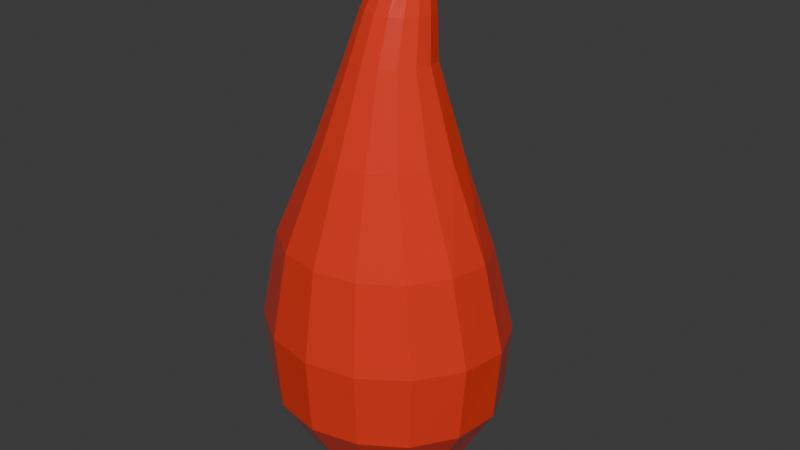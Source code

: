 # Source: FireSprite.blend  (saved by Blender 4.0.36; exported with 4.5.12 LTS)
import bpy
from mathutils import Matrix  # noqa: F401  (used for matrix-valued properties, if any)

bpy.ops.wm.read_factory_settings(use_empty=True)
scene = bpy.context.scene
scene.name = 'Scene'

# ---- collections
col_collection = bpy.data.collections.new('Collection'); scene.collection.children.link(col_collection)

# ---- materials (node trees are filled in below, after node groups)
mat_firespirittransparentflame = bpy.data.materials.new('FireSpiritTransparentFlame')
mat_firespirittransparentflame.alpha_threshold = 0.6111
mat_firespirittransparentflame.use_transparent_shadow = False
mat_firespirittransparentflame.use_sss_translucency = True
mat_firespirittransparentflame.use_thickness_from_shadow = True
mat_firespirittransparentflame.pass_index = 72
mat_firespiritcore = bpy.data.materials.new('FireSpiritCore')
mat_firespiritcore.use_transparent_shadow = False

# ---- material node trees
mat_firespirittransparentflame.use_nodes = True; mat_firespirittransparentflame.node_tree.nodes.clear()
_N = mat_firespirittransparentflame.node_tree.nodes; _L = mat_firespirittransparentflame.node_tree.links
n0 = _N.new('ShaderNodeOutputMaterial'); n0.name = 'Material Output'; n0.location = (300, 300)
n1 = _N.new('ShaderNodeBsdfPrincipled'); n1.name = 'Principled BSDF'; n1.location = (10, 300)
n1.inputs[0].default_value = (0.8001, 0.0402, 0.01728, 1.0)
n1.inputs[2].default_value = 0.1293
n1.inputs[3].default_value = 1.55
_L.new(n1.outputs[0], n0.inputs[0])
n0.is_active_output = True
mat_firespiritcore.use_nodes = True; mat_firespiritcore.node_tree.nodes.clear()
_N = mat_firespiritcore.node_tree.nodes; _L = mat_firespiritcore.node_tree.links
n0 = _N.new('ShaderNodeBsdfPrincipled'); n0.name = 'Principled BSDF'; n0.location = (10, 300)
n0.inputs[0].default_value = (0.8264, 0.623, 0.02321, 1.0)
n0.inputs[3].default_value = 1.45
n0.inputs[27].default_value = (1.0, 0.6611, 0.08986, 1.0)
n0.inputs[28].default_value = 0.2
n1 = _N.new('ShaderNodeOutputMaterial'); n1.name = 'Material Output'; n1.location = (300, 300)
_L.new(n0.outputs[0], n1.inputs[0])
n1.is_active_output = True

# ---- world
world_world = bpy.data.worlds.new('World'); scene.world = world_world
world_world.use_nodes = True; world_world.node_tree.nodes.clear()
_N = world_world.node_tree.nodes; _L = world_world.node_tree.links
n0 = _N.new('ShaderNodeOutputWorld'); n0.name = 'World Output'; n0.location = (300, 300)
n1 = _N.new('ShaderNodeBackground'); n1.name = 'Background'; n1.location = (10, 300)
n1.inputs[0].default_value = (0.05088, 0.05088, 0.05088, 1.0)
_L.new(n1.outputs[0], n0.inputs[0])
n0.is_active_output = True
world_world.color = (0.05088, 0.05088, 0.05088)
world_world.use_sun_shadow = False
world_world.sun_shadow_jitter_overblur = 0.0

# ---- lights
light_sun = bpy.data.lights.new('Sun', 'POINT')
light_sun.transmission_factor = 0.0
light_sun.use_soft_falloff = False
light_sun.shadow_maximum_resolution = 0.006
light_sun.use_absolute_resolution = True

# ---- meshes
me_sphere_001 = bpy.data.meshes.new('Sphere.001')
me_sphere_001.from_pydata([(0.001437, 0.03025, 0.2959), (0.002911, 0.03718, 0.2204), (0.001899, 0.0539, 0.1527), (0.0002606, 0.06827, 0.08779), (-0.0001835, 0.06936, 0.03389), (0.006456, 0.03927, 0.3787), (0.01511, 0.02924, 0.2996), (0.02373, 0.03878, 0.2249), (0.03088, 0.05103, 0.1528), (0.03432, 0.06769, 0.08701), (0.03207, 0.06951, 0.02823), (0.02332, 0.05457, -0.02146), (0.01213, 0.03285, -0.05591), (0.0125, 0.03542, 0.3795), (0.02732, 0.02262, 0.3033), (0.0439, 0.03226, 0.2298), (0.05921, 0.04585, 0.1533), (0.06864, 0.06156, 0.0829), (0.06456, 0.06056, 0.02146), (0.04671, 0.04707, -0.03057), (0.02391, 0.02755, -0.05996), (-0.0007873, 0.03857, 0.416), (0.01651, 0.02918, 0.3796), (0.03586, 0.01201, 0.306), (0.05919, 0.01678, 0.2338), (0.08292, 0.0287, 0.1539), (0.09627, 0.04047, 0.0785), (0.09113, 0.03922, 0.01506), (0.06508, 0.02981, -0.03609), (0.03326, 0.0182, -0.06497), (0.01793, 0.02206, 0.3801), (0.03897, -0.001622, 0.307), (0.06507, -0.005634, 0.2355), (0.09446, -0.0003458, 0.1554), (0.1092, 0.006671, 0.07665), (0.1039, 0.006046, 0.01137), (0.07369, 0.005024, -0.04087), (0.03696, 0.004707, -0.06713), (0.01654, 0.01521, 0.3808), (0.03613, -0.01565, 0.3071), (0.06036, -0.02944, 0.2356), (0.08903, -0.03524, 0.1565), (0.1039, -0.03389, 0.07716), (0.09813, -0.03321, 0.009438), (0.06874, -0.02316, -0.04249), (0.03423, -0.009596, -0.0681), (0.01252, 0.00925, 0.3812), (0.02799, -0.02739, 0.3071), (0.04686, -0.04967, 0.2356), (0.06816, -0.06642, 0.1565), (0.07907, -0.07109, 0.07718), (0.07483, -0.06883, 0.009063), (0.05249, -0.04801, -0.04309), (0.02595, -0.02196, -0.06755), (0.006509, 0.005259, 0.3814), (0.01579, -0.03521, 0.3071), (0.02663, -0.06318, 0.2356), (0.03685, -0.08756, 0.1564), (0.04187, -0.09703, 0.07697), (0.03936, -0.09223, 0.00911), (0.02781, -0.06457, -0.04309), (0.01382, -0.03024, -0.06836), (-0.0005791, 0.003561, 0.3817), (0.001408, -0.038, 0.3071), (0.002792, -0.0676, 0.2358), (-0.0002664, -0.09498, 0.1567), (-0.002529, -0.1054, 0.07674), (-0.002182, -0.1015, 0.008919), (-0.001227, -0.07043, -0.04364), (-0.0007196, -0.03338, -0.06809), (-0.007787, 0.004987, 0.3817), (-0.01293, -0.03521, 0.3071), (-0.02092, -0.06288, 0.2358), (-0.03735, -0.08782, 0.1566), (-0.04682, -0.09706, 0.07685), (-0.04425, -0.09312, 0.008925), (-0.03042, -0.06462, -0.04364), (-0.01535, -0.03029, -0.06834), (-0.0139, 0.009048, 0.3814), (-0.02508, -0.02742, 0.3071), (-0.04101, -0.04945, 0.2358), (-0.06889, -0.06676, 0.1566), (-0.08454, -0.07186, 0.07685), (-0.0799, -0.06929, 0.008932), (-0.05517, -0.04809, -0.04364), (-0.02765, -0.02209, -0.06802), (-0.0004454, 0.004076, -0.07164), (-0.01792, 0.0149, 0.3807), (-0.0332, -0.01563, 0.3071), (-0.05443, -0.02936, 0.2358), (-0.08995, -0.03527, 0.1566), (-0.1097, -0.03415, 0.07685), (-0.1037, -0.03363, 0.008939), (-0.07077, -0.0238, -0.04132), (-0.03599, -0.009896, -0.06725), (-0.0194, 0.02229, 0.3807), (-0.03606, -0.001951, 0.3071), (-0.05913, -0.005674, 0.2358), (-0.09485, -0.0003189, 0.1556), (-0.1135, 0.006435, 0.07618), (-0.1078, 0.005463, 0.01344), (-0.07553, 0.003454, -0.03773), (-0.03769, 0.004088, -0.06489), (-0.01797, 0.02956, 0.3802), (-0.033, 0.01172, 0.306), (-0.05335, 0.01674, 0.2341), (-0.08203, 0.0287, 0.154), (-0.09968, 0.04028, 0.07892), (-0.09275, 0.03734, 0.01933), (-0.06655, 0.02804, -0.03201), (-0.03286, 0.01609, -0.05908), (-0.01362, 0.03515, 0.3791), (-0.02445, 0.02286, 0.3033), (-0.03821, 0.0322, 0.2297), (-0.05662, 0.04545, 0.1534), (-0.0701, 0.061, 0.08331), (-0.06454, 0.05669, 0.02766), (-0.04699, 0.04479, -0.02478), (-0.02363, 0.02442, -0.0531), (-0.007589, 0.03861, 0.3778), (-0.01227, 0.02917, 0.2996), (-0.01797, 0.03872, 0.2249), (-0.02732, 0.05057, 0.153), (-0.03419, 0.06646, 0.08807), (-0.03266, 0.0676, 0.03156), (-0.02327, 0.0527, -0.01716), (-0.01271, 0.03053, -0.05209), (-0.0006047, 0.04011, 0.3777), (7.366e-05, 0.05547, -0.01569), (-0.0005238, 0.03366, -0.05272), (0.02161, 0.02862, 0.3395), (0.02839, 0.01939, 0.3408), (0.03084, 0.008112, 0.3415), (0.02855, -0.003203, 0.3418), (0.02196, -0.01282, 0.3418), (0.01208, -0.01923, 0.3418), (0.000441, -0.02169, 0.342), (-0.01125, -0.0194, 0.342), (-0.02116, -0.01296, 0.342), (-0.02775, -0.003386, 0.3417), (-0.03011, 0.008093, 0.3419), (-0.02768, 0.01949, 0.3412), (-0.02068, 0.02857, 0.3392), (-0.0108, 0.03389, 0.3367), (0.01171, 0.03435, 0.3373), (0.0004393, 0.03538, 0.3348), (0.0003857, 0.004434, 0.1924), (0.001227, 0.009826, 0.155), (0.0007895, 0.01527, 0.1101), (-0.0002327, 0.02052, 0.06436), (-0.0007437, 0.02282, 0.03309), (0.00335, 0.002127, 0.2195), (0.008172, 0.005727, 0.1917), (0.01307, 0.01214, 0.1521), (0.01684, 0.01499, 0.1051), (0.01804, 0.02085, 0.06004), (0.01609, 0.02366, 0.02839), (0.01106, 0.01786, 0.006603), (0.005131, 0.007709, -0.007466), (0.006733, 0.001345, 0.219), (0.01517, 0.003778, 0.1905), (0.02455, 0.009214, 0.1488), (0.03237, 0.01128, 0.09724), (0.03605, 0.01771, 0.05239), (0.0328, 0.01924, 0.02317), (0.02299, 0.01407, 0.001847), (0.01113, 0.005225, -0.009323), (-0.0005175, -0.003489, 0.2291), (0.009025, -0.0008734, 0.2184), (0.02009, -0.000683, 0.1895), (0.0332, 0.00134, 0.1466), (0.04498, 0.001764, 0.09102), (0.05006, 0.00768, 0.04656), (0.04615, 0.00859, 0.01822), (0.03232, 0.005572, -0.001257), (0.01589, 0.0007704, -0.01157), (0.009891, -0.004013, 0.2182), (0.0219, -0.007041, 0.189), (0.03649, -0.009482, 0.1463), (0.05099, -0.01223, 0.08886), (0.0566, -0.008171, 0.04348), (0.0526, -0.007193, 0.01481), (0.03672, -0.00618, -0.004), (0.01779, -0.005386, -0.01265), (0.009185, -0.007579, 0.2182), (0.02027, -0.01404, 0.1889), (0.03372, -0.02044, 0.1475), (0.04805, -0.02778, 0.09034), (0.05409, -0.0264, 0.04297), (0.04988, -0.02481, 0.01283), (0.03429, -0.01878, -0.005247), (0.01641, -0.01176, -0.01323), (0.006984, -0.0112, 0.2181), (0.01553, -0.02056, 0.189), (0.02583, -0.02976, 0.1493), (0.03654, -0.04076, 0.09354), (0.04113, -0.04233, 0.04438), (0.03799, -0.03978, 0.01229), (0.02597, -0.02938, -0.005897), (0.01216, -0.01713, -0.01318), (0.003639, -0.01427, 0.2179), (0.008401, -0.02594, 0.1884), (0.01395, -0.03674, 0.1497), (0.01877, -0.04922, 0.09506), (0.02081, -0.053, 0.04507), (0.01922, -0.04888, 0.01216), (0.01312, -0.03613, -0.006151), (0.005918, -0.02076, -0.01359), (-0.0003225, -0.01646, 0.2175), (1.166e-05, -0.02951, 0.1871), (-4.551e-05, -0.04072, 0.1479), (-0.00244, -0.05296, 0.09265), (-0.003638, -0.05631, 0.04367), (-0.002905, -0.0526, 0.0113), (-0.001994, -0.0386, -0.006505), (-0.001545, -0.02221, -0.0135), (-0.004351, -0.0171, 0.2173), (-0.008248, -0.03054, 0.1858), (-0.01372, -0.04126, 0.1451), (-0.02298, -0.05191, 0.08849), (-0.02708, -0.05385, 0.04151), (-0.0246, -0.05006, 0.01116), (-0.01689, -0.03661, -0.006357), (-0.008976, -0.0211, -0.01349), (-0.007748, -0.01621, 0.2174), (-0.01508, -0.02881, 0.1856), (-0.02481, -0.0376, 0.1443), (-0.03917, -0.04498, 0.08729), (-0.04546, -0.04452, 0.04154), (-0.04186, -0.04127, 0.01197), (-0.02908, -0.0303, -0.005859), (-0.01513, -0.01784, -0.01316), (-0.001321, -0.005574, -0.01373), (-0.009975, -0.01401, 0.2177), (-0.01946, -0.02446, 0.187), (-0.03164, -0.03006, 0.1464), (-0.04888, -0.0327, 0.08913), (-0.0566, -0.02948, 0.04308), (-0.05265, -0.02702, 0.01322), (-0.03645, -0.02046, -0.004164), (-0.01922, -0.0128, -0.0126), (-0.01079, -0.01071, 0.2186), (-0.02083, -0.01837, 0.1897), (-0.03354, -0.01982, 0.1509), (-0.05038, -0.01796, 0.09307), (-0.05763, -0.01224, 0.04579), (-0.05415, -0.01064, 0.01706), (-0.03852, -0.008957, -0.001899), (-0.02001, -0.006718, -0.01138), (-0.01002, -0.006963, 0.2194), (-0.01897, -0.01124, 0.1927), (-0.02996, -0.008718, 0.1558), (-0.0435, -0.004671, 0.09928), (-0.05064, 0.002849, 0.05114), (-0.04683, 0.003836, 0.02245), (-0.03412, 0.002203, 0.001431), (-0.01762, -0.001097, -0.008753), (-0.007659, -0.003458, 0.2199), (-0.01415, -0.004212, 0.1946), (-0.02158, 0.0009002, 0.1587), (-0.03048, 0.004939, 0.1071), (-0.03628, 0.01289, 0.05836), (-0.03334, 0.01408, 0.02935), (-0.0246, 0.01091, 0.005471), (-0.01303, 0.003165, -0.006054), (-0.004378, -0.0006379, 0.22), (-0.007335, 0.001286, 0.1945), (-0.01044, 0.007406, 0.1583), (-0.0151, 0.01076, 0.1119), (-0.0183, 0.01747, 0.06514), (-0.01745, 0.02068, 0.03228), (-0.0128, 0.01589, 0.009387), (-0.007509, 0.006308, -0.005602), (-0.0005517, 0.001349, 0.2198), (-0.0008878, 0.01801, 0.009852), (-0.001316, 0.008005, -0.005967), (0.01187, 0.00344, 0.205), (0.01577, -8.145e-05, 0.2041), (0.01724, -0.005166, 0.2036), (0.01599, -0.0109, 0.2036), (0.01224, -0.01649, 0.2035), (0.006571, -0.02121, 0.203), (-0.0001155, -0.02448, 0.2021), (-0.006776, -0.02546, 0.2013), (-0.01232, -0.02407, 0.2012), (-0.01591, -0.02053, 0.2022), (-0.0171, -0.01543, 0.2042), (-0.01568, -0.00952, 0.2063), (-0.0118, -0.00381, 0.2076), (-0.006338, 0.0007283, 0.2077), (0.006255, 0.004808, 0.2061), (-8.025e-05, 0.003618, 0.2067)], [], [(19, 11, 10, 18), (18, 10, 9, 17), (12, 129, 128, 11), (122, 2, 3, 123), (9, 3, 2, 8), (145, 144, 6, 0), (4, 3, 9, 10), (17, 9, 8, 16), (21, 13, 5), (15, 7, 6, 14), (26, 17, 16, 25), (11, 128, 4, 10), (20, 12, 11, 19), (27, 18, 17, 26), (24, 15, 14, 23), (34, 26, 25, 33), (28, 19, 18, 27), (29, 20, 19, 28), (33, 25, 24, 32), (86, 12, 20), (21, 22, 13), (35, 27, 26, 34), (132, 131, 22, 30), (32, 24, 23, 31), (42, 34, 33, 41), (36, 28, 27, 35), (21, 30, 22), (86, 20, 29), (43, 35, 34, 42), (133, 132, 30, 38), (41, 33, 32, 40), (37, 29, 28, 36), (40, 32, 31, 39), (50, 42, 41, 49), (44, 36, 35, 43), (21, 38, 30), (134, 133, 38, 46), (86, 29, 37), (45, 37, 36, 44), (49, 41, 40, 48), (51, 43, 42, 50), (48, 40, 39, 47), (58, 50, 49, 57), (52, 44, 43, 51), (135, 134, 46, 54), (86, 37, 45), (53, 45, 44, 52), (57, 49, 48, 56), (21, 46, 38), (59, 51, 50, 58), (56, 48, 47, 55), (66, 58, 57, 65), (60, 52, 51, 59), (86, 45, 53), (136, 135, 54, 62), (61, 53, 52, 60), (65, 57, 56, 64), (21, 54, 46), (64, 56, 55, 63), (74, 66, 65, 73), (67, 59, 58, 66), (86, 53, 61), (137, 136, 62, 70), (69, 61, 60, 68), (73, 65, 64, 72), (68, 60, 59, 67), (21, 62, 54), (82, 74, 73, 81), (76, 68, 67, 75), (75, 67, 66, 74), (72, 64, 63, 71), (77, 69, 68, 76), (81, 73, 72, 80), (138, 137, 70, 78), (21, 70, 62), (86, 61, 69), (91, 82, 81, 90), (84, 76, 75, 83), (83, 75, 74, 82), (80, 72, 71, 79), (139, 138, 78, 87), (85, 77, 76, 84), (90, 81, 80, 89), (21, 78, 70), (86, 69, 77), (99, 91, 90, 98), (93, 84, 83, 92), (92, 83, 82, 91), (89, 80, 79, 88), (140, 139, 87, 95), (98, 90, 89, 97), (21, 87, 78), (94, 85, 84, 93), (86, 77, 85), (101, 93, 92, 100), (100, 92, 91, 99), (97, 89, 88, 96), (107, 99, 98, 106), (141, 140, 95, 103), (21, 95, 87), (102, 94, 93, 101), (106, 98, 97, 105), (86, 85, 94), (109, 101, 100, 108), (108, 100, 99, 107), (105, 97, 96, 104), (115, 107, 106, 114), (110, 102, 101, 109), (21, 103, 95), (114, 106, 105, 113), (86, 94, 102), (142, 141, 103, 111), (117, 109, 108, 116), (116, 108, 107, 115), (113, 105, 104, 112), (123, 115, 114, 122), (118, 110, 109, 117), (122, 114, 113, 121), (86, 102, 110), (21, 111, 103), (143, 142, 111, 119), (124, 116, 115, 123), (121, 113, 112, 120), (86, 126, 129), (125, 117, 116, 124), (126, 118, 117, 125), (122, 121, 1, 2), (86, 110, 118), (21, 119, 111), (145, 143, 119, 127), (124, 123, 3, 4), (121, 120, 0, 1), (128, 125, 124, 4), (129, 126, 125, 128), (21, 127, 119), (86, 118, 126), (16, 8, 7, 15), (86, 129, 12), (2, 1, 7, 8), (21, 5, 127), (25, 16, 15, 24), (131, 130, 13, 22), (130, 144, 5, 13), (1, 0, 6, 7), (14, 6, 144, 130), (23, 14, 130, 131), (0, 120, 143, 145), (120, 112, 142, 143), (112, 104, 141, 142), (104, 96, 140, 141), (96, 88, 139, 140), (88, 79, 138, 139), (79, 71, 137, 138), (71, 63, 136, 137), (63, 55, 135, 136), (55, 47, 134, 135), (47, 39, 133, 134), (39, 31, 132, 133), (31, 23, 131, 132), (127, 5, 144, 145), (165, 157, 156, 164), (164, 156, 155, 163), (158, 275, 274, 157), (268, 148, 149, 269), (155, 149, 148, 154), (291, 290, 152, 146), (150, 149, 155, 156), (163, 155, 154, 162), (167, 159, 151), (161, 153, 152, 160), (172, 163, 162, 171), (157, 274, 150, 156), (166, 158, 157, 165), (173, 164, 163, 172), (170, 161, 160, 169), (180, 172, 171, 179), (174, 165, 164, 173), (175, 166, 165, 174), (179, 171, 170, 178), (232, 158, 166), (167, 168, 159), (181, 173, 172, 180), (278, 277, 168, 176), (178, 170, 169, 177), (188, 180, 179, 187), (182, 174, 173, 181), (167, 176, 168), (232, 166, 175), (189, 181, 180, 188), (279, 278, 176, 184), (187, 179, 178, 186), (183, 175, 174, 182), (186, 178, 177, 185), (196, 188, 187, 195), (190, 182, 181, 189), (167, 184, 176), (280, 279, 184, 192), (232, 175, 183), (191, 183, 182, 190), (195, 187, 186, 194), (197, 189, 188, 196), (194, 186, 185, 193), (204, 196, 195, 203), (198, 190, 189, 197), (281, 280, 192, 200), (232, 183, 191), (199, 191, 190, 198), (203, 195, 194, 202), (167, 192, 184), (205, 197, 196, 204), (202, 194, 193, 201), (212, 204, 203, 211), (206, 198, 197, 205), (232, 191, 199), (282, 281, 200, 208), (207, 199, 198, 206), (211, 203, 202, 210), (167, 200, 192), (210, 202, 201, 209), (220, 212, 211, 219), (213, 205, 204, 212), (232, 199, 207), (283, 282, 208, 216), (215, 207, 206, 214), (219, 211, 210, 218), (214, 206, 205, 213), (167, 208, 200), (228, 220, 219, 227), (222, 214, 213, 221), (221, 213, 212, 220), (218, 210, 209, 217), (223, 215, 214, 222), (227, 219, 218, 226), (284, 283, 216, 224), (167, 216, 208), (232, 207, 215), (237, 228, 227, 236), (230, 222, 221, 229), (229, 221, 220, 228), (226, 218, 217, 225), (285, 284, 224, 233), (231, 223, 222, 230), (236, 227, 226, 235), (167, 224, 216), (232, 215, 223), (245, 237, 236, 244), (239, 230, 229, 238), (238, 229, 228, 237), (235, 226, 225, 234), (286, 285, 233, 241), (244, 236, 235, 243), (167, 233, 224), (240, 231, 230, 239), (232, 223, 231), (247, 239, 238, 246), (246, 238, 237, 245), (243, 235, 234, 242), (253, 245, 244, 252), (287, 286, 241, 249), (167, 241, 233), (248, 240, 239, 247), (252, 244, 243, 251), (232, 231, 240), (255, 247, 246, 254), (254, 246, 245, 253), (251, 243, 242, 250), (261, 253, 252, 260), (256, 248, 247, 255), (167, 249, 241), (260, 252, 251, 259), (232, 240, 248), (288, 287, 249, 257), (263, 255, 254, 262), (262, 254, 253, 261), (259, 251, 250, 258), (269, 261, 260, 268), (264, 256, 255, 263), (268, 260, 259, 267), (232, 248, 256), (167, 257, 249), (289, 288, 257, 265), (270, 262, 261, 269), (267, 259, 258, 266), (232, 272, 275), (271, 263, 262, 270), (272, 264, 263, 271), (268, 267, 147, 148), (232, 256, 264), (167, 265, 257), (291, 289, 265, 273), (270, 269, 149, 150), (267, 266, 146, 147), (274, 271, 270, 150), (275, 272, 271, 274), (167, 273, 265), (232, 264, 272), (162, 154, 153, 161), (232, 275, 158), (148, 147, 153, 154), (167, 151, 273), (171, 162, 161, 170), (277, 276, 159, 168), (276, 290, 151, 159), (147, 146, 152, 153), (160, 152, 290, 276), (169, 160, 276, 277), (146, 266, 289, 291), (266, 258, 288, 289), (258, 250, 287, 288), (250, 242, 286, 287), (242, 234, 285, 286), (234, 225, 284, 285), (225, 217, 283, 284), (217, 209, 282, 283), (209, 201, 281, 282), (201, 193, 280, 281), (193, 185, 279, 280), (185, 177, 278, 279), (177, 169, 277, 278), (273, 151, 290, 291)])
_uv = me_sphere_001.uv_layers.new(name='UVMap')
_uv.uv.foreach_set('vector', [0.625, 0.1875, 0.6875, 0.1875, 0.6875, 0.3125, 0.625, 0.3125, 0.625, 0.3125, 0.6875, 0.3125, 0.6875, 0.4375, 0.625, 0.4375, 0.6875, 0.0625, 0.75, 0.0625, 0.75, 0.1875, 0.6875, 0.1875, 0.8125, 0.5625, 0.75, 0.5625, 0.75, 0.4375, 0.8125, 0.4375, 0.6875, 0.4375, 0.75, 0.4375, 0.75, 0.5625, 0.6875, 0.5625, 0.75, 0.8656, 0.6875, 0.8656, 0.6875, 0.8125, 0.75, 0.8125, 0.75, 0.3125, 0.75, 0.4375, 0.6875, 0.4375, 0.6875, 0.3125, 0.625, 0.4375, 0.6875, 0.4375, 0.6875, 0.5625, 0.625, 0.5625, 0.6406, 1.0, 0.6208, 0.9353, 0.6842, 0.9353, 0.625, 0.6875, 0.6875, 0.6875, 0.6875, 0.8125, 0.625, 0.8125, 0.5625, 0.4375, 0.625, 0.4375, 0.625, 0.5625, 0.5625, 0.5625, 0.6875, 0.1875, 0.75, 0.1875, 0.75, 0.3125, 0.6875, 0.3125, 0.625, 0.0625, 0.6875, 0.0625, 0.6875, 0.1875, 0.625, 0.1875, 0.5625, 0.3125, 0.625, 0.3125, 0.625, 0.4375, 0.5625, 0.4375, 0.5625, 0.6875, 0.625, 0.6875, 0.625, 0.8125, 0.5625, 0.8125, 0.5, 0.4375, 0.5625, 0.4375, 0.5625, 0.5625, 0.5, 0.5625, 0.5625, 0.1875, 0.625, 0.1875, 0.625, 0.3125, 0.5625, 0.3125, 0.5625, 0.0625, 0.625, 0.0625, 0.625, 0.1875, 0.5625, 0.1875, 0.5, 0.5625, 0.5625, 0.5625, 0.5625, 0.6875, 0.5, 0.6875, 0.6719, 0.0, 0.6875, 0.0625, 0.625, 0.0625, 0.5781, 1.0, 0.5578, 0.9353, 0.6208, 0.9353, 0.5, 0.3125, 0.5625, 0.3125, 0.5625, 0.4375, 0.5, 0.4375, 0.5, 0.8656, 0.5625, 0.8656, 0.5578, 0.9353, 0.4955, 0.9353, 0.5, 0.6875, 0.5625, 0.6875, 0.5625, 0.8125, 0.5, 0.8125, 0.4375, 0.4375, 0.5, 0.4375, 0.5, 0.5625, 0.4375, 0.5625, 0.5, 0.1875, 0.5625, 0.1875, 0.5625, 0.3125, 0.5, 0.3125, 0.5156, 1.0, 0.4955, 0.9353, 0.5578, 0.9353, 0.6094, 0.0, 0.625, 0.0625, 0.5625, 0.0625, 0.4375, 0.3125, 0.5, 0.3125, 0.5, 0.4375, 0.4375, 0.4375, 0.4375, 0.8656, 0.5, 0.8656, 0.4955, 0.9353, 0.4332, 0.9353, 0.4375, 0.5625, 0.5, 0.5625, 0.5, 0.6875, 0.4375, 0.6875, 0.5, 0.0625, 0.5625, 0.0625, 0.5625, 0.1875, 0.5, 0.1875, 0.4375, 0.6875, 0.5, 0.6875, 0.5, 0.8125, 0.4375, 0.8125, 0.375, 0.4375, 0.4375, 0.4375, 0.4375, 0.5625, 0.375, 0.5625, 0.4375, 0.1875, 0.5, 0.1875, 0.5, 0.3125, 0.4375, 0.3125, 0.4531, 1.0, 0.4332, 0.9353, 0.4955, 0.9353, 0.375, 0.8656, 0.4375, 0.8656, 0.4332, 0.9353, 0.3709, 0.9353, 0.5469, 0.0, 0.5625, 0.0625, 0.5, 0.0625, 0.4375, 0.0625, 0.5, 0.0625, 0.5, 0.1875, 0.4375, 0.1875, 0.375, 0.5625, 0.4375, 0.5625, 0.4375, 0.6875, 0.375, 0.6875, 0.375, 0.3125, 0.4375, 0.3125, 0.4375, 0.4375, 0.375, 0.4375, 0.375, 0.6875, 0.4375, 0.6875, 0.4375, 0.8125, 0.375, 0.8125, 0.3125, 0.4375, 0.375, 0.4375, 0.375, 0.5625, 0.3125, 0.5625, 0.375, 0.1875, 0.4375, 0.1875, 0.4375, 0.3125, 0.375, 0.3125, 0.3125, 0.8656, 0.375, 0.8656, 0.3709, 0.9353, 0.3088, 0.9353, 0.4844, 0.0, 0.5, 0.0625, 0.4375, 0.0625, 0.375, 0.0625, 0.4375, 0.0625, 0.4375, 0.1875, 0.375, 0.1875, 0.3125, 0.5625, 0.375, 0.5625, 0.375, 0.6875, 0.3125, 0.6875, 0.3906, 1.0, 0.3709, 0.9353, 0.4332, 0.9353, 0.3125, 0.3125, 0.375, 0.3125, 0.375, 0.4375, 0.3125, 0.4375, 0.3125, 0.6875, 0.375, 0.6875, 0.375, 0.8125, 0.3125, 0.8125, 0.25, 0.4375, 0.3125, 0.4375, 0.3125, 0.5625, 0.25, 0.5625, 0.3125, 0.1875, 0.375, 0.1875, 0.375, 0.3125, 0.3125, 0.3125, 0.4219, 0.0, 0.4375, 0.0625, 0.375, 0.0625, 0.25, 0.8656, 0.3125, 0.8656, 0.3088, 0.9353, 0.2468, 0.9353, 0.3125, 0.0625, 0.375, 0.0625, 0.375, 0.1875, 0.3125, 0.1875, 0.25, 0.5625, 0.3125, 0.5625, 0.3125, 0.6875, 0.25, 0.6875, 0.3281, 1.0, 0.3088, 0.9353, 0.3709, 0.9353, 0.25, 0.6875, 0.3125, 0.6875, 0.3125, 0.8125, 0.25, 0.8125, 0.1875, 0.4375, 0.25, 0.4375, 0.25, 0.5625, 0.1875, 0.5625, 0.25, 0.3125, 0.3125, 0.3125, 0.3125, 0.4375, 0.25, 0.4375, 0.3594, 0.0, 0.375, 0.0625, 0.3125, 0.0625, 0.1875, 0.8656, 0.25, 0.8656, 0.2468, 0.9353, 0.1848, 0.9353, 0.25, 0.0625, 0.3125, 0.0625, 0.3125, 0.1875, 0.25, 0.1875, 0.1875, 0.5625, 0.25, 0.5625, 0.25, 0.6875, 0.1875, 0.6875, 0.25, 0.1875, 0.3125, 0.1875, 0.3125, 0.3125, 0.25, 0.3125, 0.2656, 1.0, 0.2468, 0.9353, 0.3088, 0.9353, 0.125, 0.4375, 0.1875, 0.4375, 0.1875, 0.5625, 0.125, 0.5625, 0.1875, 0.1875, 0.25, 0.1875, 0.25, 0.3125, 0.1875, 0.3125, 0.1875, 0.3125, 0.25, 0.3125, 0.25, 0.4375, 0.1875, 0.4375, 0.1875, 0.6875, 0.25, 0.6875, 0.25, 0.8125, 0.1875, 0.8125, 0.1875, 0.0625, 0.25, 0.0625, 0.25, 0.1875, 0.1875, 0.1875, 0.125, 0.5625, 0.1875, 0.5625, 0.1875, 0.6875, 0.125, 0.6875, 0.125, 0.8656, 0.1875, 0.8656, 0.1848, 0.9353, 0.1226, 0.9353, 0.2031, 1.0, 0.1848, 0.9353, 0.2468, 0.9353, 0.2969, 0.0, 0.3125, 0.0625, 0.25, 0.0625, 0.0625, 0.4375, 0.125, 0.4375, 0.125, 0.5625, 0.0625, 0.5625, 0.125, 0.1875, 0.1875, 0.1875, 0.1875, 0.3125, 0.125, 0.3125, 0.125, 0.3125, 0.1875, 0.3125, 0.1875, 0.4375, 0.125, 0.4375, 0.125, 0.6875, 0.1875, 0.6875, 0.1875, 0.8125, 0.125, 0.8125, 0.0625, 0.8656, 0.125, 0.8656, 0.1226, 0.9353, 0.06066, 0.9353, 0.125, 0.0625, 0.1875, 0.0625, 0.1875, 0.1875, 0.125, 0.1875, 0.0625, 0.5625, 0.125, 0.5625, 0.125, 0.6875, 0.0625, 0.6875, 0.1406, 1.0, 0.1226, 0.9353, 0.1848, 0.9353, 0.2344, 0.0, 0.25, 0.0625, 0.1875, 0.0625, 0.0, 0.4375, 0.0625, 0.4375, 0.0625, 0.5625, 1.0, 0.5625, 0.0625, 0.1875, 0.125, 0.1875, 0.125, 0.3125, 0.0625, 0.3125, 0.0625, 0.3125, 0.125, 0.3125, 0.125, 0.4375, 0.0625, 0.4375, 0.0625, 0.6875, 0.125, 0.6875, 0.125, 0.8125, 0.0625, 0.8125, 0.5, 0.8656, 0.0625, 0.8656, 0.06066, 0.9353, 0.9905, 0.9353, 0.0, 0.5625, 0.0625, 0.5625, 0.0625, 0.6875, 1.0, 0.6875, 0.07812, 1.0, 0.06066, 0.9353, 0.1226, 0.9353, 0.0625, 0.0625, 0.125, 0.0625, 0.125, 0.1875, 0.0625, 0.1875, 0.1719, 0.0, 0.1875, 0.0625, 0.125, 0.0625, 0.0, 0.1875, 0.0625, 0.1875, 0.0625, 0.3125, 1.0, 0.3125, 0.0, 0.3125, 0.0625, 0.3125, 0.0625, 0.4375, 1.0, 0.4375, 0.0, 0.6875, 0.0625, 0.6875, 0.0625, 0.8125, 1.0, 0.8125, 0.9375, 0.4375, 0.0, 0.4375, 1.0, 0.5625, 0.9375, 0.5625, 0.9375, 0.8656, 0.5, 0.8656, 0.9905, 0.9353, 0.9355, 0.9353, 0.01562, 1.0, 0.003179, 0.9353, 0.06066, 0.9353, 0.0, 0.0625, 0.0625, 0.0625, 0.0625, 0.1875, 1.0, 0.1875, 0.9375, 0.5625, 0.0, 0.5625, 1.0, 0.6875, 0.9375, 0.6875, 0.1094, 0.0, 0.125, 0.0625, 0.0625, 0.0625, 0.9375, 0.1875, 0.0, 0.1875, 1.0, 0.3125, 0.9375, 0.3125, 0.9375, 0.3125, 0.0, 0.3125, 1.0, 0.4375, 0.9375, 0.4375, 0.9375, 0.6875, 0.0, 0.6875, 1.0, 0.8125, 0.9375, 0.8125, 0.875, 0.4375, 0.9375, 0.4375, 0.9375, 0.5625, 0.875, 0.5625, 0.9375, 0.0625, 0.0, 0.0625, 1.0, 0.1875, 0.9375, 0.1875, 0.9531, 1.0, 0.9355, 0.9353, 0.9905, 0.9353, 0.875, 0.5625, 0.9375, 0.5625, 0.9375, 0.6875, 0.875, 0.6875, 0.04687, 0.0, 0.0625, 0.0625, 0.0, 0.0625, 0.875, 0.8656, 0.9375, 0.8656, 0.9355, 0.9353, 0.8723, 0.9353, 0.875, 0.1875, 0.9375, 0.1875, 0.9375, 0.3125, 0.875, 0.3125, 0.875, 0.3125, 0.9375, 0.3125, 0.9375, 0.4375, 0.875, 0.4375, 0.875, 0.6875, 0.9375, 0.6875, 0.9375, 0.8125, 0.875, 0.8125, 0.8125, 0.4375, 0.875, 0.4375, 0.875, 0.5625, 0.8125, 0.5625, 0.875, 0.0625, 0.9375, 0.0625, 0.9375, 0.1875, 0.875, 0.1875, 0.8125, 0.5625, 0.875, 0.5625, 0.875, 0.6875, 0.8125, 0.6875, 0.9844, 0.0, 1.0, 0.0625, 0.9375, 0.0625, 0.8906, 1.0, 0.8723, 0.9353, 0.9355, 0.9353, 0.8125, 0.8656, 0.875, 0.8656, 0.8723, 0.9353, 0.8095, 0.9353, 0.8125, 0.3125, 0.875, 0.3125, 0.875, 0.4375, 0.8125, 0.4375, 0.8125, 0.6875, 0.875, 0.6875, 0.875, 0.8125, 0.8125, 0.8125, 0.7969, 0.0, 0.8125, 0.0625, 0.75, 0.0625, 0.8125, 0.1875, 0.875, 0.1875, 0.875, 0.3125, 0.8125, 0.3125, 0.8125, 0.0625, 0.875, 0.0625, 0.875, 0.1875, 0.8125, 0.1875, 0.8125, 0.5625, 0.8125, 0.6875, 0.75, 0.6875, 0.75, 0.5625, 0.9219, 0.0, 0.9375, 0.0625, 0.875, 0.0625, 0.8281, 1.0, 0.8095, 0.9353, 0.8723, 0.9353, 0.75, 0.8656, 0.8125, 0.8656, 0.8095, 0.9353, 0.7471, 0.9353, 0.8125, 0.3125, 0.8125, 0.4375, 0.75, 0.4375, 0.75, 0.3125, 0.8125, 0.6875, 0.8125, 0.8125, 0.75, 0.8125, 0.75, 0.6875, 0.75, 0.1875, 0.8125, 0.1875, 0.8125, 0.3125, 0.75, 0.3125, 0.75, 0.0625, 0.8125, 0.0625, 0.8125, 0.1875, 0.75, 0.1875, 0.7656, 1.0, 0.7471, 0.9353, 0.8095, 0.9353, 0.8594, 0.0, 0.875, 0.0625, 0.8125, 0.0625, 0.625, 0.5625, 0.6875, 0.5625, 0.6875, 0.6875, 0.625, 0.6875, 0.7344, 0.0, 0.75, 0.0625, 0.6875, 0.0625, 0.75, 0.5625, 0.75, 0.6875, 0.6875, 0.6875, 0.6875, 0.5625, 0.7031, 1.0, 0.6842, 0.9353, 0.7471, 0.9353, 0.5625, 0.5625, 0.625, 0.5625, 0.625, 0.6875, 0.5625, 0.6875, 0.5625, 0.8656, 0.625, 0.8656, 0.6208, 0.9353, 0.5578, 0.9353, 0.625, 0.8656, 0.6875, 0.8656, 0.6842, 0.9353, 0.6208, 0.9353, 0.75, 0.6875, 0.75, 0.8125, 0.6875, 0.8125, 0.6875, 0.6875, 0.625, 0.8125, 0.6875, 0.8125, 0.6875, 0.8656, 0.625, 0.8656, 0.5625, 0.8125, 0.625, 0.8125, 0.625, 0.8656, 0.5625, 0.8656, 0.75, 0.8125, 0.8125, 0.8125, 0.8125, 0.8656, 0.75, 0.8656, 0.8125, 0.8125, 0.875, 0.8125, 0.875, 0.8656, 0.8125, 0.8656, 0.875, 0.8125, 0.9375, 0.8125, 0.9375, 0.8656, 0.875, 0.8656, 0.9375, 0.8125, 0.0, 0.8125, 0.5, 0.8656, 0.9375, 0.8656, 0.0, 0.8125, 0.0625, 0.8125, 0.0625, 0.8656, 0.5, 0.8656, 0.0625, 0.8125, 0.125, 0.8125, 0.125, 0.8656, 0.0625, 0.8656, 0.125, 0.8125, 0.1875, 0.8125, 0.1875, 0.8656, 0.125, 0.8656, 0.1875, 0.8125, 0.25, 0.8125, 0.25, 0.8656, 0.1875, 0.8656, 0.25, 0.8125, 0.3125, 0.8125, 0.3125, 0.8656, 0.25, 0.8656, 0.3125, 0.8125, 0.375, 0.8125, 0.375, 0.8656, 0.3125, 0.8656, 0.375, 0.8125, 0.4375, 0.8125, 0.4375, 0.8656, 0.375, 0.8656, 0.4375, 0.8125, 0.5, 0.8125, 0.5, 0.8656, 0.4375, 0.8656, 0.5, 0.8125, 0.5625, 0.8125, 0.5625, 0.8656, 0.5, 0.8656, 0.7471, 0.9353, 0.6842, 0.9353, 0.6875, 0.8656, 0.75, 0.8656, 0.625, 0.1875, 0.6875, 0.1875, 0.6875, 0.3125, 0.625, 0.3125, 0.625, 0.3125, 0.6875, 0.3125, 0.6875, 0.4375, 0.625, 0.4375, 0.6875, 0.0625, 0.75, 0.0625, 0.75, 0.1875, 0.6875, 0.1875, 0.8125, 0.5625, 0.75, 0.5625, 0.75, 0.4375, 0.8125, 0.4375, 0.6875, 0.4375, 0.75, 0.4375, 0.75, 0.5625, 0.6875, 0.5625, 0.75, 0.8656, 0.6875, 0.8656, 0.6875, 0.8125, 0.75, 0.8125, 0.75, 0.3125, 0.75, 0.4375, 0.6875, 0.4375, 0.6875, 0.3125, 0.625, 0.4375, 0.6875, 0.4375, 0.6875, 0.5625, 0.625, 0.5625, 0.6406, 1.0, 0.6208, 0.9353, 0.6842, 0.9353, 0.625, 0.6875, 0.6875, 0.6875, 0.6875, 0.8125, 0.625, 0.8125, 0.5625, 0.4375, 0.625, 0.4375, 0.625, 0.5625, 0.5625, 0.5625, 0.6875, 0.1875, 0.75, 0.1875, 0.75, 0.3125, 0.6875, 0.3125, 0.625, 0.0625, 0.6875, 0.0625, 0.6875, 0.1875, 0.625, 0.1875, 0.5625, 0.3125, 0.625, 0.3125, 0.625, 0.4375, 0.5625, 0.4375, 0.5625, 0.6875, 0.625, 0.6875, 0.625, 0.8125, 0.5625, 0.8125, 0.5, 0.4375, 0.5625, 0.4375, 0.5625, 0.5625, 0.5, 0.5625, 0.5625, 0.1875, 0.625, 0.1875, 0.625, 0.3125, 0.5625, 0.3125, 0.5625, 0.0625, 0.625, 0.0625, 0.625, 0.1875, 0.5625, 0.1875, 0.5, 0.5625, 0.5625, 0.5625, 0.5625, 0.6875, 0.5, 0.6875, 0.6719, 0.0, 0.6875, 0.0625, 0.625, 0.0625, 0.5781, 1.0, 0.5578, 0.9353, 0.6208, 0.9353, 0.5, 0.3125, 0.5625, 0.3125, 0.5625, 0.4375, 0.5, 0.4375, 0.5, 0.8656, 0.5625, 0.8656, 0.5578, 0.9353, 0.4955, 0.9353, 0.5, 0.6875, 0.5625, 0.6875, 0.5625, 0.8125, 0.5, 0.8125, 0.4375, 0.4375, 0.5, 0.4375, 0.5, 0.5625, 0.4375, 0.5625, 0.5, 0.1875, 0.5625, 0.1875, 0.5625, 0.3125, 0.5, 0.3125, 0.5156, 1.0, 0.4955, 0.9353, 0.5578, 0.9353, 0.6094, 0.0, 0.625, 0.0625, 0.5625, 0.0625, 0.4375, 0.3125, 0.5, 0.3125, 0.5, 0.4375, 0.4375, 0.4375, 0.4375, 0.8656, 0.5, 0.8656, 0.4955, 0.9353, 0.4332, 0.9353, 0.4375, 0.5625, 0.5, 0.5625, 0.5, 0.6875, 0.4375, 0.6875, 0.5, 0.0625, 0.5625, 0.0625, 0.5625, 0.1875, 0.5, 0.1875, 0.4375, 0.6875, 0.5, 0.6875, 0.5, 0.8125, 0.4375, 0.8125, 0.375, 0.4375, 0.4375, 0.4375, 0.4375, 0.5625, 0.375, 0.5625, 0.4375, 0.1875, 0.5, 0.1875, 0.5, 0.3125, 0.4375, 0.3125, 0.4531, 1.0, 0.4332, 0.9353, 0.4955, 0.9353, 0.375, 0.8656, 0.4375, 0.8656, 0.4332, 0.9353, 0.3709, 0.9353, 0.5469, 0.0, 0.5625, 0.0625, 0.5, 0.0625, 0.4375, 0.0625, 0.5, 0.0625, 0.5, 0.1875, 0.4375, 0.1875, 0.375, 0.5625, 0.4375, 0.5625, 0.4375, 0.6875, 0.375, 0.6875, 0.375, 0.3125, 0.4375, 0.3125, 0.4375, 0.4375, 0.375, 0.4375, 0.375, 0.6875, 0.4375, 0.6875, 0.4375, 0.8125, 0.375, 0.8125, 0.3125, 0.4375, 0.375, 0.4375, 0.375, 0.5625, 0.3125, 0.5625, 0.375, 0.1875, 0.4375, 0.1875, 0.4375, 0.3125, 0.375, 0.3125, 0.3125, 0.8656, 0.375, 0.8656, 0.3709, 0.9353, 0.3088, 0.9353, 0.4844, 0.0, 0.5, 0.0625, 0.4375, 0.0625, 0.375, 0.0625, 0.4375, 0.0625, 0.4375, 0.1875, 0.375, 0.1875, 0.3125, 0.5625, 0.375, 0.5625, 0.375, 0.6875, 0.3125, 0.6875, 0.3906, 1.0, 0.3709, 0.9353, 0.4332, 0.9353, 0.3125, 0.3125, 0.375, 0.3125, 0.375, 0.4375, 0.3125, 0.4375, 0.3125, 0.6875, 0.375, 0.6875, 0.375, 0.8125, 0.3125, 0.8125, 0.25, 0.4375, 0.3125, 0.4375, 0.3125, 0.5625, 0.25, 0.5625, 0.3125, 0.1875, 0.375, 0.1875, 0.375, 0.3125, 0.3125, 0.3125, 0.4219, 0.0, 0.4375, 0.0625, 0.375, 0.0625, 0.25, 0.8656, 0.3125, 0.8656, 0.3088, 0.9353, 0.2468, 0.9353, 0.3125, 0.0625, 0.375, 0.0625, 0.375, 0.1875, 0.3125, 0.1875, 0.25, 0.5625, 0.3125, 0.5625, 0.3125, 0.6875, 0.25, 0.6875, 0.3281, 1.0, 0.3088, 0.9353, 0.3709, 0.9353, 0.25, 0.6875, 0.3125, 0.6875, 0.3125, 0.8125, 0.25, 0.8125, 0.1875, 0.4375, 0.25, 0.4375, 0.25, 0.5625, 0.1875, 0.5625, 0.25, 0.3125, 0.3125, 0.3125, 0.3125, 0.4375, 0.25, 0.4375, 0.3594, 0.0, 0.375, 0.0625, 0.3125, 0.0625, 0.1875, 0.8656, 0.25, 0.8656, 0.2468, 0.9353, 0.1848, 0.9353, 0.25, 0.0625, 0.3125, 0.0625, 0.3125, 0.1875, 0.25, 0.1875, 0.1875, 0.5625, 0.25, 0.5625, 0.25, 0.6875, 0.1875, 0.6875, 0.25, 0.1875, 0.3125, 0.1875, 0.3125, 0.3125, 0.25, 0.3125, 0.2656, 1.0, 0.2468, 0.9353, 0.3088, 0.9353, 0.125, 0.4375, 0.1875, 0.4375, 0.1875, 0.5625, 0.125, 0.5625, 0.1875, 0.1875, 0.25, 0.1875, 0.25, 0.3125, 0.1875, 0.3125, 0.1875, 0.3125, 0.25, 0.3125, 0.25, 0.4375, 0.1875, 0.4375, 0.1875, 0.6875, 0.25, 0.6875, 0.25, 0.8125, 0.1875, 0.8125, 0.1875, 0.0625, 0.25, 0.0625, 0.25, 0.1875, 0.1875, 0.1875, 0.125, 0.5625, 0.1875, 0.5625, 0.1875, 0.6875, 0.125, 0.6875, 0.125, 0.8656, 0.1875, 0.8656, 0.1848, 0.9353, 0.1226, 0.9353, 0.2031, 1.0, 0.1848, 0.9353, 0.2468, 0.9353, 0.2969, 0.0, 0.3125, 0.0625, 0.25, 0.0625, 0.0625, 0.4375, 0.125, 0.4375, 0.125, 0.5625, 0.0625, 0.5625, 0.125, 0.1875, 0.1875, 0.1875, 0.1875, 0.3125, 0.125, 0.3125, 0.125, 0.3125, 0.1875, 0.3125, 0.1875, 0.4375, 0.125, 0.4375, 0.125, 0.6875, 0.1875, 0.6875, 0.1875, 0.8125, 0.125, 0.8125, 0.0625, 0.8656, 0.125, 0.8656, 0.1226, 0.9353, 0.06066, 0.9353, 0.125, 0.0625, 0.1875, 0.0625, 0.1875, 0.1875, 0.125, 0.1875, 0.0625, 0.5625, 0.125, 0.5625, 0.125, 0.6875, 0.0625, 0.6875, 0.1406, 1.0, 0.1226, 0.9353, 0.1848, 0.9353, 0.2344, 0.0, 0.25, 0.0625, 0.1875, 0.0625, 0.0, 0.4375, 0.0625, 0.4375, 0.0625, 0.5625, 1.0, 0.5625, 0.0625, 0.1875, 0.125, 0.1875, 0.125, 0.3125, 0.0625, 0.3125, 0.0625, 0.3125, 0.125, 0.3125, 0.125, 0.4375, 0.0625, 0.4375, 0.0625, 0.6875, 0.125, 0.6875, 0.125, 0.8125, 0.0625, 0.8125, 0.5, 0.8656, 0.0625, 0.8656, 0.06066, 0.9353, 0.9905, 0.9353, 0.0, 0.5625, 0.0625, 0.5625, 0.0625, 0.6875, 1.0, 0.6875, 0.07812, 1.0, 0.06066, 0.9353, 0.1226, 0.9353, 0.0625, 0.0625, 0.125, 0.0625, 0.125, 0.1875, 0.0625, 0.1875, 0.1719, 0.0, 0.1875, 0.0625, 0.125, 0.0625, 0.0, 0.1875, 0.0625, 0.1875, 0.0625, 0.3125, 1.0, 0.3125, 0.0, 0.3125, 0.0625, 0.3125, 0.0625, 0.4375, 1.0, 0.4375, 0.0, 0.6875, 0.0625, 0.6875, 0.0625, 0.8125, 1.0, 0.8125, 0.9375, 0.4375, 0.0, 0.4375, 1.0, 0.5625, 0.9375, 0.5625, 0.9375, 0.8656, 0.5, 0.8656, 0.9905, 0.9353, 0.9355, 0.9353, 0.01562, 1.0, 0.003179, 0.9353, 0.06066, 0.9353, 0.0, 0.0625, 0.0625, 0.0625, 0.0625, 0.1875, 1.0, 0.1875, 0.9375, 0.5625, 0.0, 0.5625, 1.0, 0.6875, 0.9375, 0.6875, 0.1094, 0.0, 0.125, 0.0625, 0.0625, 0.0625, 0.9375, 0.1875, 0.0, 0.1875, 1.0, 0.3125, 0.9375, 0.3125, 0.9375, 0.3125, 0.0, 0.3125, 1.0, 0.4375, 0.9375, 0.4375, 0.9375, 0.6875, 0.0, 0.6875, 1.0, 0.8125, 0.9375, 0.8125, 0.875, 0.4375, 0.9375, 0.4375, 0.9375, 0.5625, 0.875, 0.5625, 0.9375, 0.0625, 0.0, 0.0625, 1.0, 0.1875, 0.9375, 0.1875, 0.9531, 1.0, 0.9355, 0.9353, 0.9905, 0.9353, 0.875, 0.5625, 0.9375, 0.5625, 0.9375, 0.6875, 0.875, 0.6875, 0.04687, 0.0, 0.0625, 0.0625, 0.0, 0.0625, 0.875, 0.8656, 0.9375, 0.8656, 0.9355, 0.9353, 0.8723, 0.9353, 0.875, 0.1875, 0.9375, 0.1875, 0.9375, 0.3125, 0.875, 0.3125, 0.875, 0.3125, 0.9375, 0.3125, 0.9375, 0.4375, 0.875, 0.4375, 0.875, 0.6875, 0.9375, 0.6875, 0.9375, 0.8125, 0.875, 0.8125, 0.8125, 0.4375, 0.875, 0.4375, 0.875, 0.5625, 0.8125, 0.5625, 0.875, 0.0625, 0.9375, 0.0625, 0.9375, 0.1875, 0.875, 0.1875, 0.8125, 0.5625, 0.875, 0.5625, 0.875, 0.6875, 0.8125, 0.6875, 0.9844, 0.0, 1.0, 0.0625, 0.9375, 0.0625, 0.8906, 1.0, 0.8723, 0.9353, 0.9355, 0.9353, 0.8125, 0.8656, 0.875, 0.8656, 0.8723, 0.9353, 0.8095, 0.9353, 0.8125, 0.3125, 0.875, 0.3125, 0.875, 0.4375, 0.8125, 0.4375, 0.8125, 0.6875, 0.875, 0.6875, 0.875, 0.8125, 0.8125, 0.8125, 0.7969, 0.0, 0.8125, 0.0625, 0.75, 0.0625, 0.8125, 0.1875, 0.875, 0.1875, 0.875, 0.3125, 0.8125, 0.3125, 0.8125, 0.0625, 0.875, 0.0625, 0.875, 0.1875, 0.8125, 0.1875, 0.8125, 0.5625, 0.8125, 0.6875, 0.75, 0.6875, 0.75, 0.5625, 0.9219, 0.0, 0.9375, 0.0625, 0.875, 0.0625, 0.8281, 1.0, 0.8095, 0.9353, 0.8723, 0.9353, 0.75, 0.8656, 0.8125, 0.8656, 0.8095, 0.9353, 0.7471, 0.9353, 0.8125, 0.3125, 0.8125, 0.4375, 0.75, 0.4375, 0.75, 0.3125, 0.8125, 0.6875, 0.8125, 0.8125, 0.75, 0.8125, 0.75, 0.6875, 0.75, 0.1875, 0.8125, 0.1875, 0.8125, 0.3125, 0.75, 0.3125, 0.75, 0.0625, 0.8125, 0.0625, 0.8125, 0.1875, 0.75, 0.1875, 0.7656, 1.0, 0.7471, 0.9353, 0.8095, 0.9353, 0.8594, 0.0, 0.875, 0.0625, 0.8125, 0.0625, 0.625, 0.5625, 0.6875, 0.5625, 0.6875, 0.6875, 0.625, 0.6875, 0.7344, 0.0, 0.75, 0.0625, 0.6875, 0.0625, 0.75, 0.5625, 0.75, 0.6875, 0.6875, 0.6875, 0.6875, 0.5625, 0.7031, 1.0, 0.6842, 0.9353, 0.7471, 0.9353, 0.5625, 0.5625, 0.625, 0.5625, 0.625, 0.6875, 0.5625, 0.6875, 0.5625, 0.8656, 0.625, 0.8656, 0.6208, 0.9353, 0.5578, 0.9353, 0.625, 0.8656, 0.6875, 0.8656, 0.6842, 0.9353, 0.6208, 0.9353, 0.75, 0.6875, 0.75, 0.8125, 0.6875, 0.8125, 0.6875, 0.6875, 0.625, 0.8125, 0.6875, 0.8125, 0.6875, 0.8656, 0.625, 0.8656, 0.5625, 0.8125, 0.625, 0.8125, 0.625, 0.8656, 0.5625, 0.8656, 0.75, 0.8125, 0.8125, 0.8125, 0.8125, 0.8656, 0.75, 0.8656, 0.8125, 0.8125, 0.875, 0.8125, 0.875, 0.8656, 0.8125, 0.8656, 0.875, 0.8125, 0.9375, 0.8125, 0.9375, 0.8656, 0.875, 0.8656, 0.9375, 0.8125, 0.0, 0.8125, 0.5, 0.8656, 0.9375, 0.8656, 0.0, 0.8125, 0.0625, 0.8125, 0.0625, 0.8656, 0.5, 0.8656, 0.0625, 0.8125, 0.125, 0.8125, 0.125, 0.8656, 0.0625, 0.8656, 0.125, 0.8125, 0.1875, 0.8125, 0.1875, 0.8656, 0.125, 0.8656, 0.1875, 0.8125, 0.25, 0.8125, 0.25, 0.8656, 0.1875, 0.8656, 0.25, 0.8125, 0.3125, 0.8125, 0.3125, 0.8656, 0.25, 0.8656, 0.3125, 0.8125, 0.375, 0.8125, 0.375, 0.8656, 0.3125, 0.8656, 0.375, 0.8125, 0.4375, 0.8125, 0.4375, 0.8656, 0.375, 0.8656, 0.4375, 0.8125, 0.5, 0.8125, 0.5, 0.8656, 0.4375, 0.8656, 0.5, 0.8125, 0.5625, 0.8125, 0.5625, 0.8656, 0.5, 0.8656, 0.7471, 0.9353, 0.6842, 0.9353, 0.6875, 0.8656, 0.75, 0.8656])
_ca = me_sphere_001.color_attributes.new('Attribute', 'BYTE_COLOR', 'CORNER')
_ca.data.foreach_set('color', [1.0, 1.0, 1.0, 1.0, 1.0, 1.0, 1.0, 1.0, 1.0, 1.0, 1.0, 1.0, 1.0, 1.0, 1.0, 1.0, 1.0, 1.0, 1.0, 1.0, 1.0, 1.0, 1.0, 1.0, 1.0, 1.0, 1.0, 1.0, 1.0, 1.0, 1.0, 1.0, 1.0, 1.0, 1.0, 1.0, 1.0, 1.0, 1.0, 1.0, 1.0, 1.0, 1.0, 1.0, 1.0, 1.0, 1.0, 1.0, 1.0, 1.0, 1.0, 1.0, 1.0, 1.0, 1.0, 1.0, 1.0, 1.0, 1.0, 1.0, 1.0, 1.0, 1.0, 1.0, 1.0, 1.0, 1.0, 1.0, 1.0, 1.0, 1.0, 1.0, 1.0, 1.0, 1.0, 1.0, 1.0, 1.0, 1.0, 1.0, 1.0, 1.0, 1.0, 1.0, 1.0, 1.0, 1.0, 1.0, 1.0, 1.0, 1.0, 1.0, 1.0, 1.0, 1.0, 1.0, 1.0, 1.0, 1.0, 1.0, 1.0, 1.0, 1.0, 1.0, 1.0, 1.0, 1.0, 1.0, 1.0, 1.0, 1.0, 1.0, 1.0, 1.0, 1.0, 1.0, 1.0, 1.0, 1.0, 1.0, 1.0, 1.0, 1.0, 1.0, 1.0, 1.0, 1.0, 1.0, 1.0, 1.0, 1.0, 1.0, 1.0, 1.0, 1.0, 1.0, 1.0, 1.0, 1.0, 1.0, 1.0, 1.0, 1.0, 1.0, 1.0, 1.0, 1.0, 1.0, 1.0, 1.0, 1.0, 1.0, 1.0, 1.0, 1.0, 1.0, 1.0, 1.0, 1.0, 1.0, 1.0, 1.0, 1.0, 1.0, 1.0, 1.0, 1.0, 1.0, 1.0, 1.0, 1.0, 1.0, 1.0, 1.0, 1.0, 1.0, 1.0, 1.0, 1.0, 1.0, 1.0, 1.0, 1.0, 1.0, 1.0, 1.0, 1.0, 1.0, 1.0, 1.0, 1.0, 1.0, 1.0, 1.0, 1.0, 1.0, 1.0, 1.0, 1.0, 1.0, 1.0, 1.0, 1.0, 1.0, 1.0, 1.0, 1.0, 1.0, 1.0, 1.0, 1.0, 1.0, 1.0, 1.0, 1.0, 1.0, 1.0, 1.0, 1.0, 1.0, 1.0, 1.0, 1.0, 1.0, 1.0, 1.0, 1.0, 1.0, 1.0, 1.0, 1.0, 1.0, 1.0, 1.0, 1.0, 1.0, 1.0, 1.0, 1.0, 1.0, 1.0, 1.0, 1.0, 1.0, 1.0, 1.0, 1.0, 1.0, 1.0, 1.0, 1.0, 1.0, 1.0, 1.0, 1.0, 1.0, 1.0, 1.0, 1.0, 1.0, 1.0, 1.0, 1.0, 1.0, 1.0, 1.0, 1.0, 1.0, 1.0, 1.0, 1.0, 1.0, 1.0, 1.0, 1.0, 1.0, 1.0, 1.0, 1.0, 1.0, 1.0, 1.0, 1.0, 1.0, 1.0, 1.0, 1.0, 1.0, 1.0, 1.0, 1.0, 1.0, 1.0, 1.0, 1.0, 1.0, 1.0, 1.0, 1.0, 1.0, 1.0, 1.0, 1.0, 1.0, 1.0, 1.0, 1.0, 1.0, 1.0, 1.0, 1.0, 1.0, 1.0, 1.0, 1.0, 1.0, 1.0, 1.0, 1.0, 1.0, 1.0, 1.0, 1.0, 1.0, 1.0, 1.0, 1.0, 1.0, 1.0, 1.0, 1.0, 1.0, 1.0, 1.0, 1.0, 1.0, 1.0, 1.0, 1.0, 1.0, 1.0, 1.0, 1.0, 1.0, 1.0, 1.0, 1.0, 1.0, 1.0, 1.0, 1.0, 1.0, 1.0, 1.0, 1.0, 1.0, 1.0, 1.0, 1.0, 1.0, 1.0, 1.0, 1.0, 1.0, 1.0, 1.0, 1.0, 1.0, 1.0, 1.0, 1.0, 1.0, 1.0, 1.0, 1.0, 1.0, 1.0, 1.0, 1.0, 1.0, 1.0, 1.0, 1.0, 1.0, 1.0, 1.0, 1.0, 1.0, 1.0, 1.0, 1.0, 1.0, 1.0, 1.0, 1.0, 1.0, 1.0, 1.0, 1.0, 1.0, 1.0, 1.0, 1.0, 1.0, 1.0, 1.0, 1.0, 1.0, 1.0, 1.0, 1.0, 1.0, 1.0, 1.0, 1.0, 1.0, 1.0, 1.0, 1.0, 1.0, 1.0, 1.0, 1.0, 1.0, 1.0, 1.0, 1.0, 1.0, 1.0, 1.0, 1.0, 1.0, 1.0, 1.0, 1.0, 1.0, 1.0, 1.0, 1.0, 1.0, 1.0, 1.0, 1.0, 1.0, 1.0, 1.0, 1.0, 1.0, 1.0, 1.0, 1.0, 1.0, 1.0, 1.0, 1.0, 1.0, 1.0, 1.0, 1.0, 1.0, 1.0, 1.0, 1.0, 1.0, 1.0, 1.0, 1.0, 1.0, 1.0, 1.0, 1.0, 1.0, 1.0, 1.0, 1.0, 1.0, 1.0, 1.0, 1.0, 1.0, 1.0, 1.0, 1.0, 1.0, 1.0, 1.0, 1.0, 1.0, 1.0, 1.0, 1.0, 1.0, 1.0, 1.0, 1.0, 1.0, 1.0, 1.0, 1.0, 1.0, 1.0, 1.0, 1.0, 1.0, 1.0, 1.0, 1.0, 1.0, 1.0, 1.0, 1.0, 1.0, 1.0, 1.0, 1.0, 1.0, 1.0, 1.0, 1.0, 1.0, 1.0, 1.0, 1.0, 1.0, 1.0, 1.0, 1.0, 1.0, 1.0, 1.0, 1.0, 1.0, 1.0, 1.0, 1.0, 1.0, 1.0, 1.0, 1.0, 1.0, 1.0, 1.0, 1.0, 1.0, 1.0, 1.0, 1.0, 1.0, 1.0, 1.0, 1.0, 1.0, 1.0, 1.0, 1.0, 1.0, 1.0, 1.0, 1.0, 1.0, 1.0, 1.0, 1.0, 1.0, 1.0, 1.0, 1.0, 1.0, 1.0, 1.0, 1.0, 1.0, 1.0, 1.0, 1.0, 1.0, 1.0, 1.0, 1.0, 1.0, 1.0, 1.0, 1.0, 1.0, 1.0, 1.0, 1.0, 1.0, 1.0, 1.0, 1.0, 1.0, 1.0, 1.0, 1.0, 1.0, 1.0, 1.0, 1.0, 1.0, 1.0, 1.0, 1.0, 1.0, 1.0, 1.0, 1.0, 1.0, 1.0, 1.0, 1.0, 1.0, 1.0, 1.0, 1.0, 1.0, 1.0, 1.0, 1.0, 1.0, 1.0, 1.0, 1.0, 1.0, 1.0, 1.0, 1.0, 1.0, 1.0, 1.0, 1.0, 1.0, 1.0, 1.0, 1.0, 1.0, 1.0, 1.0, 1.0, 1.0, 1.0, 1.0, 1.0, 1.0, 1.0, 1.0, 1.0, 1.0, 1.0, 1.0, 1.0, 1.0, 1.0, 1.0, 1.0, 1.0, 1.0, 1.0, 1.0, 1.0, 1.0, 1.0, 1.0, 1.0, 1.0, 1.0, 1.0, 1.0, 1.0, 1.0, 1.0, 1.0, 1.0, 1.0, 1.0, 1.0, 1.0, 1.0, 1.0, 1.0, 1.0, 1.0, 1.0, 1.0, 1.0, 1.0, 1.0, 1.0, 1.0, 1.0, 1.0, 1.0, 1.0, 1.0, 1.0, 1.0, 1.0, 1.0, 1.0, 1.0, 1.0, 1.0, 1.0, 1.0, 1.0, 1.0, 1.0, 1.0, 1.0, 1.0, 1.0, 1.0, 1.0, 1.0, 1.0, 1.0, 1.0, 1.0, 1.0, 1.0, 1.0, 1.0, 1.0, 1.0, 1.0, 1.0, 1.0, 1.0, 1.0, 1.0, 1.0, 1.0, 1.0, 1.0, 1.0, 1.0, 1.0, 1.0, 1.0, 1.0, 1.0, 1.0, 1.0, 1.0, 1.0, 1.0, 1.0, 1.0, 1.0, 1.0, 1.0, 1.0, 1.0, 1.0, 1.0, 1.0, 1.0, 1.0, 1.0, 1.0, 1.0, 1.0, 1.0, 1.0, 1.0, 1.0, 1.0, 1.0, 1.0, 1.0, 1.0, 1.0, 1.0, 1.0, 1.0, 1.0, 1.0, 1.0, 1.0, 1.0, 1.0, 1.0, 1.0, 1.0, 1.0, 1.0, 1.0, 1.0, 1.0, 1.0, 1.0, 1.0, 1.0, 1.0, 1.0, 1.0, 1.0, 1.0, 1.0, 1.0, 1.0, 1.0, 1.0, 1.0, 1.0, 1.0, 1.0, 1.0, 1.0, 1.0, 1.0, 1.0, 1.0, 1.0, 1.0, 1.0, 1.0, 1.0, 1.0, 1.0, 1.0, 1.0, 1.0, 1.0, 1.0, 1.0, 1.0, 1.0, 1.0, 1.0, 1.0, 1.0, 1.0, 1.0, 1.0, 1.0, 1.0, 1.0, 1.0, 1.0, 1.0, 1.0, 1.0, 1.0, 1.0, 1.0, 1.0, 1.0, 1.0, 1.0, 1.0, 1.0, 1.0, 1.0, 1.0, 1.0, 1.0, 1.0, 1.0, 1.0, 1.0, 1.0, 1.0, 1.0, 1.0, 1.0, 1.0, 1.0, 1.0, 1.0, 1.0, 1.0, 1.0, 1.0, 1.0, 1.0, 1.0, 1.0, 1.0, 1.0, 1.0, 1.0, 1.0, 1.0, 1.0, 1.0, 1.0, 1.0, 1.0, 1.0, 1.0, 1.0, 1.0, 1.0, 1.0, 1.0, 1.0, 1.0, 1.0, 1.0, 1.0, 1.0, 1.0, 1.0, 1.0, 1.0, 1.0, 1.0, 1.0, 1.0, 1.0, 1.0, 1.0, 1.0, 1.0, 1.0, 1.0, 1.0, 1.0, 1.0, 1.0, 1.0, 1.0, 1.0, 1.0, 1.0, 1.0, 1.0, 1.0, 1.0, 1.0, 1.0, 1.0, 1.0, 1.0, 1.0, 1.0, 1.0, 1.0, 1.0, 1.0, 1.0, 1.0, 1.0, 1.0, 1.0, 1.0, 1.0, 1.0, 1.0, 1.0, 1.0, 1.0, 1.0, 1.0, 1.0, 1.0, 1.0, 1.0, 1.0, 1.0, 1.0, 1.0, 1.0, 1.0, 1.0, 1.0, 1.0, 1.0, 1.0, 1.0, 1.0, 1.0, 1.0, 1.0, 1.0, 1.0, 1.0, 1.0, 1.0, 1.0, 1.0, 1.0, 1.0, 1.0, 1.0, 1.0, 1.0, 1.0, 1.0, 1.0, 1.0, 1.0, 1.0, 1.0, 1.0, 1.0, 1.0, 1.0, 1.0, 1.0, 1.0, 1.0, 1.0, 1.0, 1.0, 1.0, 1.0, 1.0, 1.0, 1.0, 1.0, 1.0, 1.0, 1.0, 1.0, 1.0, 1.0, 1.0, 1.0, 1.0, 1.0, 1.0, 1.0, 1.0, 1.0, 1.0, 1.0, 1.0, 1.0, 1.0, 1.0, 1.0, 1.0, 1.0, 1.0, 1.0, 1.0, 1.0, 1.0, 1.0, 1.0, 1.0, 1.0, 1.0, 1.0, 1.0, 1.0, 1.0, 1.0, 1.0, 1.0, 1.0, 1.0, 1.0, 1.0, 1.0, 1.0, 1.0, 1.0, 1.0, 1.0, 1.0, 1.0, 1.0, 1.0, 1.0, 1.0, 1.0, 1.0, 1.0, 1.0, 1.0, 1.0, 1.0, 1.0, 1.0, 1.0, 1.0, 1.0, 1.0, 1.0, 1.0, 1.0, 1.0, 1.0, 1.0, 1.0, 1.0, 1.0, 1.0, 1.0, 1.0, 1.0, 1.0, 1.0, 1.0, 1.0, 1.0, 1.0, 1.0, 1.0, 1.0, 1.0, 1.0, 1.0, 1.0, 1.0, 1.0, 1.0, 1.0, 1.0, 1.0, 1.0, 1.0, 1.0, 1.0, 1.0, 1.0, 1.0, 1.0, 1.0, 1.0, 1.0, 1.0, 1.0, 1.0, 1.0, 1.0, 1.0, 1.0, 1.0, 1.0, 1.0, 1.0, 1.0, 1.0, 1.0, 1.0, 1.0, 1.0, 1.0, 1.0, 1.0, 1.0, 1.0, 1.0, 1.0, 1.0, 1.0, 1.0, 1.0, 1.0, 1.0, 1.0, 1.0, 1.0, 1.0, 1.0, 1.0, 1.0, 1.0, 1.0, 1.0, 1.0, 1.0, 1.0, 1.0, 1.0, 1.0, 1.0, 1.0, 1.0, 1.0, 1.0, 1.0, 1.0, 1.0, 1.0, 1.0, 1.0, 1.0, 1.0, 1.0, 1.0, 1.0, 1.0, 1.0, 1.0, 1.0, 1.0, 1.0, 1.0, 1.0, 1.0, 1.0, 1.0, 1.0, 1.0, 1.0, 1.0, 1.0, 1.0, 1.0, 1.0, 1.0, 1.0, 1.0, 1.0, 1.0, 1.0, 1.0, 1.0, 1.0, 1.0, 1.0, 1.0, 1.0, 1.0, 1.0, 1.0, 1.0, 1.0, 1.0, 1.0, 1.0, 1.0, 1.0, 1.0, 1.0, 1.0, 1.0, 1.0, 1.0, 1.0, 1.0, 1.0, 1.0, 1.0, 1.0, 1.0, 1.0, 1.0, 1.0, 1.0, 1.0, 1.0, 1.0, 1.0, 1.0, 1.0, 1.0, 1.0, 1.0, 1.0, 1.0, 1.0, 1.0, 1.0, 1.0, 1.0, 1.0, 1.0, 1.0, 1.0, 1.0, 1.0, 1.0, 1.0, 1.0, 1.0, 1.0, 1.0, 1.0, 1.0, 1.0, 1.0, 1.0, 1.0, 1.0, 1.0, 1.0, 1.0, 1.0, 1.0, 1.0, 1.0, 1.0, 1.0, 1.0, 1.0, 1.0, 1.0, 1.0, 1.0, 1.0, 1.0, 1.0, 1.0, 1.0, 1.0, 1.0, 1.0, 1.0, 1.0, 1.0, 1.0, 1.0, 1.0, 1.0, 1.0, 1.0, 1.0, 1.0, 1.0, 1.0, 1.0, 1.0, 1.0, 1.0, 1.0, 1.0, 1.0, 1.0, 1.0, 1.0, 1.0, 1.0, 1.0, 1.0, 1.0, 1.0, 1.0, 1.0, 1.0, 1.0, 1.0, 1.0, 1.0, 1.0, 1.0, 1.0, 1.0, 1.0, 1.0, 1.0, 1.0, 1.0, 1.0, 1.0, 1.0, 1.0, 1.0, 1.0, 1.0, 1.0, 1.0, 1.0, 1.0, 1.0, 1.0, 1.0, 1.0, 1.0, 1.0, 1.0, 1.0, 1.0, 1.0, 1.0, 1.0, 1.0, 1.0, 1.0, 1.0, 1.0, 1.0, 1.0, 1.0, 1.0, 1.0, 1.0, 1.0, 1.0, 1.0, 1.0, 1.0, 1.0, 1.0, 1.0, 1.0, 1.0, 1.0, 1.0, 1.0, 1.0, 1.0, 1.0, 1.0, 1.0, 1.0, 1.0, 1.0, 1.0, 1.0, 1.0, 1.0, 1.0, 1.0, 1.0, 1.0, 1.0, 1.0, 1.0, 1.0, 1.0, 1.0, 1.0, 1.0, 1.0, 1.0, 1.0, 1.0, 1.0, 1.0, 1.0, 1.0, 1.0, 1.0, 1.0, 1.0, 1.0, 1.0, 1.0, 1.0, 1.0, 1.0, 1.0, 1.0, 1.0, 1.0, 1.0, 1.0, 1.0, 1.0, 1.0, 1.0, 1.0, 1.0, 1.0, 1.0, 1.0, 1.0, 1.0, 1.0, 1.0, 1.0, 1.0, 1.0, 1.0, 1.0, 1.0, 1.0, 1.0, 1.0, 1.0, 1.0, 1.0, 1.0, 1.0, 1.0, 1.0, 1.0, 1.0, 1.0, 1.0, 1.0, 1.0, 1.0, 1.0, 1.0, 1.0, 1.0, 1.0, 1.0, 1.0, 1.0, 1.0, 1.0, 1.0, 1.0, 1.0, 1.0, 1.0, 1.0, 1.0, 1.0, 1.0, 1.0, 1.0, 1.0, 1.0, 1.0, 1.0, 1.0, 1.0, 1.0, 1.0, 1.0, 1.0, 1.0, 1.0, 1.0, 1.0, 1.0, 1.0, 1.0, 1.0, 1.0, 1.0, 1.0, 1.0, 1.0, 1.0, 1.0, 1.0, 1.0, 1.0, 1.0, 1.0, 1.0, 1.0, 1.0, 1.0, 1.0, 1.0, 1.0, 1.0, 1.0, 1.0, 1.0, 1.0, 1.0, 1.0, 1.0, 1.0, 1.0, 1.0, 1.0, 1.0, 1.0, 1.0, 1.0, 1.0, 1.0, 1.0, 1.0, 1.0, 1.0, 1.0, 1.0, 1.0, 1.0, 1.0, 1.0, 1.0, 1.0, 1.0, 1.0, 1.0, 1.0, 1.0, 1.0, 1.0, 1.0, 1.0, 1.0, 1.0, 1.0, 1.0, 1.0, 1.0, 1.0, 1.0, 1.0, 1.0, 1.0, 1.0, 1.0, 1.0, 1.0, 1.0, 1.0, 1.0, 1.0, 1.0, 1.0, 1.0, 1.0, 1.0, 1.0, 1.0, 1.0, 1.0, 1.0, 1.0, 1.0, 1.0, 1.0, 1.0, 1.0, 1.0, 1.0, 1.0, 1.0, 1.0, 1.0, 1.0, 1.0, 1.0, 1.0, 1.0, 1.0, 1.0, 1.0, 1.0, 1.0, 1.0, 1.0, 1.0, 1.0, 1.0, 1.0, 1.0, 1.0, 1.0, 1.0, 1.0, 1.0, 1.0, 1.0, 1.0, 1.0, 1.0, 1.0, 1.0, 1.0, 1.0, 1.0, 1.0, 1.0, 1.0, 1.0, 1.0, 1.0, 1.0, 1.0, 1.0, 1.0, 1.0, 1.0, 1.0, 1.0, 1.0, 1.0, 1.0, 1.0, 1.0, 1.0, 1.0, 1.0, 1.0, 1.0, 1.0, 1.0, 1.0, 1.0, 1.0, 1.0, 1.0, 1.0, 1.0, 1.0, 1.0, 1.0, 1.0, 1.0, 1.0, 1.0, 1.0, 1.0, 1.0, 1.0, 1.0, 1.0, 1.0, 1.0, 1.0, 1.0, 1.0, 1.0, 1.0, 1.0, 1.0, 1.0, 1.0, 1.0, 1.0, 1.0, 1.0, 1.0, 1.0, 1.0, 1.0, 1.0, 1.0, 1.0, 1.0, 1.0, 1.0, 1.0, 1.0, 1.0, 1.0, 1.0, 1.0, 1.0, 1.0, 1.0, 1.0, 1.0, 1.0, 1.0, 1.0, 1.0, 1.0, 1.0, 1.0, 1.0, 1.0, 1.0, 1.0, 1.0, 1.0, 1.0, 1.0, 1.0, 1.0, 1.0, 1.0, 1.0, 1.0, 1.0, 1.0, 1.0, 1.0, 1.0, 1.0, 1.0, 1.0, 1.0, 1.0, 1.0, 1.0, 1.0, 1.0, 1.0, 1.0, 1.0, 1.0, 1.0, 1.0, 1.0, 1.0, 1.0, 1.0, 1.0, 1.0, 1.0, 1.0, 1.0, 1.0, 1.0, 1.0, 1.0, 1.0, 1.0, 1.0, 1.0, 1.0, 1.0, 1.0, 1.0, 1.0, 1.0, 1.0, 1.0, 1.0, 1.0, 1.0, 1.0, 1.0, 1.0, 1.0, 1.0, 1.0, 1.0, 1.0, 1.0, 1.0, 1.0, 1.0, 1.0, 1.0, 1.0, 1.0, 1.0, 1.0, 1.0, 1.0, 1.0, 1.0, 1.0, 1.0, 1.0, 1.0, 1.0, 1.0, 1.0, 1.0, 1.0, 1.0, 1.0, 1.0, 1.0, 1.0, 1.0, 1.0, 1.0, 1.0, 1.0, 1.0, 1.0, 1.0, 1.0, 1.0, 1.0, 1.0, 1.0, 1.0, 1.0, 1.0, 1.0, 1.0, 1.0, 1.0, 1.0, 1.0, 1.0, 1.0, 1.0, 1.0, 1.0, 1.0, 1.0, 1.0, 1.0, 1.0, 1.0, 1.0, 1.0, 1.0, 1.0, 1.0, 1.0, 1.0, 1.0, 1.0, 1.0, 1.0, 1.0, 1.0, 1.0, 1.0, 1.0, 1.0, 1.0, 1.0, 1.0, 1.0, 1.0, 1.0, 1.0, 1.0, 1.0, 1.0, 1.0, 1.0, 1.0, 1.0, 1.0, 1.0, 1.0, 1.0, 1.0, 1.0, 1.0, 1.0, 1.0, 1.0, 1.0, 1.0, 1.0, 1.0, 1.0, 1.0, 1.0, 1.0, 1.0, 1.0, 1.0, 1.0, 1.0, 1.0, 1.0, 1.0, 1.0, 1.0, 1.0, 1.0, 1.0, 1.0, 1.0, 1.0, 1.0, 1.0, 1.0, 1.0, 1.0, 1.0, 1.0, 1.0, 1.0, 1.0, 1.0, 1.0, 1.0, 1.0, 1.0, 1.0, 1.0, 1.0, 1.0, 1.0, 1.0, 1.0, 1.0, 1.0, 1.0, 1.0, 1.0, 1.0, 1.0, 1.0, 1.0, 1.0, 1.0, 1.0, 1.0, 1.0, 1.0, 1.0, 1.0, 1.0, 1.0, 1.0, 1.0, 1.0, 1.0, 1.0, 1.0, 1.0, 1.0, 1.0, 1.0, 1.0, 1.0, 1.0, 1.0, 1.0, 1.0, 1.0, 1.0, 1.0, 1.0, 1.0, 1.0, 1.0, 1.0, 1.0, 1.0, 1.0, 1.0, 1.0, 1.0, 1.0, 1.0, 1.0, 1.0, 1.0, 1.0, 1.0, 1.0, 1.0, 1.0, 1.0, 1.0, 1.0, 1.0, 1.0, 1.0, 1.0, 1.0, 1.0, 1.0, 1.0, 1.0, 1.0, 1.0, 1.0, 1.0, 1.0, 1.0, 1.0, 1.0, 1.0, 1.0, 1.0, 1.0, 1.0, 1.0, 1.0, 1.0, 1.0, 1.0, 1.0, 1.0, 1.0, 1.0, 1.0, 1.0, 1.0, 1.0, 1.0, 1.0, 1.0, 1.0, 1.0, 1.0, 1.0, 1.0, 1.0, 1.0, 1.0, 1.0, 1.0, 1.0, 1.0, 1.0, 1.0, 1.0, 1.0, 1.0, 1.0, 1.0, 1.0, 1.0, 1.0, 1.0, 1.0, 1.0, 1.0, 1.0, 1.0, 1.0, 1.0, 1.0, 1.0, 1.0, 1.0, 1.0, 1.0, 1.0, 1.0, 1.0, 1.0, 1.0, 1.0, 1.0, 1.0, 1.0, 1.0, 1.0, 1.0, 1.0, 1.0, 1.0, 1.0, 1.0, 1.0, 1.0, 1.0, 1.0, 1.0, 1.0, 1.0, 1.0, 1.0, 1.0, 1.0, 1.0, 1.0, 1.0, 1.0, 1.0, 1.0, 1.0, 1.0, 1.0, 1.0, 1.0, 1.0, 1.0, 1.0, 1.0, 1.0, 1.0, 1.0, 1.0, 1.0, 1.0, 1.0, 1.0, 1.0, 1.0, 1.0, 1.0, 1.0, 1.0, 1.0, 1.0, 1.0, 1.0, 1.0, 1.0, 1.0, 1.0, 1.0, 1.0, 1.0, 1.0, 1.0, 1.0, 1.0, 1.0, 1.0, 1.0, 1.0, 1.0, 1.0, 1.0, 1.0, 1.0, 1.0, 1.0, 1.0, 1.0, 1.0, 1.0, 1.0, 1.0, 1.0, 1.0, 1.0, 1.0, 1.0, 1.0, 1.0, 1.0, 1.0, 1.0, 1.0, 1.0, 1.0, 1.0, 1.0, 1.0, 1.0, 1.0, 1.0, 1.0, 1.0, 1.0, 1.0, 1.0, 1.0, 1.0, 1.0, 1.0, 1.0, 1.0, 1.0, 1.0, 1.0, 1.0, 1.0, 1.0, 1.0, 1.0, 1.0, 1.0, 1.0, 1.0, 1.0, 1.0, 1.0, 1.0, 1.0, 1.0, 1.0, 1.0, 1.0, 1.0, 1.0, 1.0, 1.0, 1.0, 1.0, 1.0, 1.0, 1.0, 1.0, 1.0, 1.0, 1.0, 1.0, 1.0, 1.0, 1.0, 1.0, 1.0, 1.0, 1.0, 1.0, 1.0, 1.0, 1.0, 1.0, 1.0, 1.0, 1.0, 1.0, 1.0, 1.0, 1.0, 1.0, 1.0, 1.0, 1.0, 1.0, 1.0, 1.0, 1.0, 1.0, 1.0, 1.0, 1.0, 1.0, 1.0, 1.0, 1.0, 1.0, 1.0, 1.0, 1.0, 1.0, 1.0, 1.0, 1.0, 1.0, 1.0, 1.0, 1.0, 1.0, 1.0, 1.0, 1.0, 1.0, 1.0, 1.0, 1.0, 1.0, 1.0, 1.0, 1.0, 1.0, 1.0, 1.0, 1.0, 1.0, 1.0, 1.0, 1.0, 1.0, 1.0, 1.0, 1.0, 1.0, 1.0, 1.0, 1.0, 1.0, 1.0, 1.0, 1.0, 1.0, 1.0, 1.0, 1.0, 1.0, 1.0, 1.0, 1.0, 1.0, 1.0, 1.0, 1.0, 1.0, 1.0, 1.0, 1.0, 1.0, 1.0, 1.0, 1.0, 1.0, 1.0, 1.0, 1.0, 1.0, 1.0, 1.0, 1.0, 1.0, 1.0, 1.0, 1.0, 1.0, 1.0, 1.0, 1.0, 1.0, 1.0, 1.0, 1.0, 1.0, 1.0, 1.0, 1.0, 1.0, 1.0, 1.0, 1.0, 1.0, 1.0, 1.0, 1.0, 1.0, 1.0, 1.0, 1.0, 1.0, 1.0, 1.0, 1.0, 1.0, 1.0, 1.0, 1.0, 1.0, 1.0, 1.0, 1.0, 1.0, 1.0, 1.0, 1.0, 1.0, 1.0, 1.0, 1.0, 1.0, 1.0, 1.0, 1.0, 1.0, 1.0, 1.0, 1.0, 1.0, 1.0, 1.0, 1.0, 1.0, 1.0, 1.0, 1.0, 1.0, 1.0, 1.0, 1.0, 1.0, 1.0, 1.0, 1.0, 1.0, 1.0, 1.0, 1.0, 1.0, 1.0, 1.0, 1.0, 1.0, 1.0, 1.0, 1.0, 1.0, 1.0, 1.0, 1.0, 1.0, 1.0, 1.0, 1.0, 1.0, 1.0, 1.0, 1.0, 1.0, 1.0, 1.0, 1.0, 1.0, 1.0, 1.0, 1.0, 1.0, 1.0, 1.0, 1.0, 1.0, 1.0, 1.0, 1.0, 1.0, 1.0, 1.0, 1.0, 1.0, 1.0, 1.0, 1.0, 1.0, 1.0, 1.0, 1.0, 1.0, 1.0, 1.0, 1.0, 1.0, 1.0, 1.0, 1.0, 1.0, 1.0, 1.0, 1.0, 1.0, 1.0, 1.0, 1.0, 1.0, 1.0, 1.0, 1.0, 1.0, 1.0, 1.0, 1.0, 1.0, 1.0, 1.0, 1.0, 1.0, 1.0, 1.0, 1.0, 1.0, 1.0, 1.0, 1.0, 1.0, 1.0, 1.0, 1.0, 1.0, 1.0, 1.0, 1.0, 1.0, 1.0, 1.0, 1.0, 1.0, 1.0, 1.0, 1.0, 1.0, 1.0, 1.0, 1.0, 1.0, 1.0, 1.0, 1.0, 1.0, 1.0, 1.0, 1.0, 1.0, 1.0, 1.0, 1.0, 1.0, 1.0, 1.0, 1.0, 1.0, 1.0, 1.0, 1.0, 1.0, 1.0, 1.0, 1.0, 1.0, 1.0, 1.0, 1.0, 1.0, 1.0, 1.0, 1.0, 1.0, 1.0, 1.0, 1.0, 1.0, 1.0, 1.0, 1.0, 1.0, 1.0, 1.0, 1.0, 1.0, 1.0, 1.0, 1.0, 1.0, 1.0, 1.0, 1.0, 1.0, 1.0, 1.0, 1.0, 1.0, 1.0, 1.0, 1.0, 1.0, 1.0, 1.0, 1.0, 1.0, 1.0, 1.0, 1.0, 1.0, 1.0, 1.0, 1.0, 1.0, 1.0, 1.0, 1.0, 1.0, 1.0, 1.0, 1.0, 1.0, 1.0, 1.0, 1.0, 1.0, 1.0, 1.0, 1.0, 1.0, 1.0, 1.0, 1.0, 1.0, 1.0, 1.0, 1.0, 1.0, 1.0, 1.0, 1.0, 1.0, 1.0, 1.0, 1.0, 1.0, 1.0, 1.0, 1.0, 1.0, 1.0, 1.0, 1.0, 1.0, 1.0, 1.0, 1.0, 1.0, 1.0, 1.0, 1.0, 1.0, 1.0, 1.0, 1.0, 1.0, 1.0, 1.0, 1.0, 1.0, 1.0, 1.0, 1.0, 1.0, 1.0, 1.0, 1.0, 1.0, 1.0, 1.0, 1.0, 1.0, 1.0, 1.0, 1.0, 1.0, 1.0, 1.0, 1.0, 1.0, 1.0, 1.0, 1.0, 1.0, 1.0, 1.0, 1.0, 1.0, 1.0, 1.0, 1.0, 1.0, 1.0, 1.0, 1.0, 1.0, 1.0, 1.0, 1.0, 1.0, 1.0, 1.0, 1.0, 1.0, 1.0, 1.0, 1.0, 1.0, 1.0, 1.0, 1.0, 1.0, 1.0, 1.0, 1.0, 1.0, 1.0, 1.0, 1.0, 1.0, 1.0, 1.0, 1.0, 1.0, 1.0, 1.0, 1.0, 1.0, 1.0, 1.0, 1.0, 1.0, 1.0, 1.0, 1.0, 1.0, 1.0, 1.0, 1.0, 1.0, 1.0, 1.0, 1.0, 1.0, 1.0, 1.0, 1.0, 1.0, 1.0, 1.0, 1.0, 1.0, 1.0, 1.0, 1.0, 1.0, 1.0, 1.0, 1.0, 1.0, 1.0, 1.0, 1.0, 1.0, 1.0, 1.0, 1.0, 1.0, 1.0, 1.0, 1.0, 1.0, 1.0, 1.0, 1.0, 1.0, 1.0, 1.0, 1.0, 1.0, 1.0, 1.0, 1.0, 1.0, 1.0, 1.0, 1.0, 1.0, 1.0, 1.0, 1.0, 1.0, 1.0, 1.0, 1.0, 1.0, 1.0, 1.0, 1.0, 1.0, 1.0, 1.0, 1.0, 1.0, 1.0, 1.0, 1.0, 1.0, 1.0, 1.0, 1.0, 1.0, 1.0, 1.0, 1.0, 1.0, 1.0, 1.0, 1.0, 1.0, 1.0, 1.0, 1.0, 1.0, 1.0, 1.0, 1.0, 1.0, 1.0, 1.0, 1.0, 1.0, 1.0, 1.0, 1.0, 1.0, 1.0, 1.0, 1.0, 1.0, 1.0, 1.0, 1.0, 1.0, 1.0, 1.0, 1.0, 1.0, 1.0, 1.0, 1.0, 1.0, 1.0, 1.0, 1.0, 1.0, 1.0, 1.0, 1.0, 1.0, 1.0, 1.0, 1.0, 1.0, 1.0, 1.0, 1.0, 1.0, 1.0, 1.0, 1.0, 1.0, 1.0, 1.0, 1.0, 1.0, 1.0, 1.0, 1.0, 1.0, 1.0, 1.0, 1.0, 1.0, 1.0, 1.0, 1.0, 1.0, 1.0, 1.0, 1.0, 1.0, 1.0, 1.0, 1.0, 1.0, 1.0, 1.0, 1.0, 1.0, 1.0, 1.0, 1.0, 1.0, 1.0, 1.0, 1.0, 1.0, 1.0, 1.0, 1.0, 1.0, 1.0, 1.0, 1.0, 1.0, 1.0, 1.0, 1.0, 1.0, 1.0, 1.0, 1.0, 1.0, 1.0, 1.0, 1.0, 1.0, 1.0, 1.0, 1.0, 1.0, 1.0, 1.0, 1.0, 1.0, 1.0, 1.0, 1.0, 1.0, 1.0, 1.0, 1.0, 1.0, 1.0, 1.0, 1.0, 1.0, 1.0, 1.0, 1.0, 1.0, 1.0, 1.0, 1.0, 1.0, 1.0, 1.0, 1.0, 1.0, 1.0, 1.0, 1.0, 1.0, 1.0, 1.0, 1.0, 1.0, 1.0, 1.0, 1.0, 1.0, 1.0, 1.0, 1.0, 1.0, 1.0, 1.0, 1.0, 1.0, 1.0, 1.0, 1.0, 1.0, 1.0, 1.0, 1.0, 1.0, 1.0, 1.0, 1.0, 1.0, 1.0, 1.0, 1.0, 1.0, 1.0, 1.0, 1.0, 1.0, 1.0, 1.0, 1.0, 1.0, 1.0, 1.0, 1.0, 1.0, 1.0, 1.0, 1.0, 1.0, 1.0, 1.0, 1.0, 1.0, 1.0, 1.0, 1.0, 1.0, 1.0, 1.0, 1.0, 1.0, 1.0, 1.0, 1.0, 1.0, 1.0, 1.0, 1.0, 1.0, 1.0, 1.0, 1.0, 1.0, 1.0, 1.0, 1.0, 1.0, 1.0, 1.0, 1.0, 1.0, 1.0, 1.0, 1.0, 1.0, 1.0, 1.0, 1.0, 1.0, 1.0, 1.0, 1.0, 1.0, 1.0, 1.0, 1.0, 1.0, 1.0, 1.0, 1.0, 1.0, 1.0, 1.0, 1.0, 1.0, 1.0, 1.0, 1.0, 1.0, 1.0, 1.0, 1.0, 1.0, 1.0, 1.0, 1.0, 1.0, 1.0, 1.0, 1.0, 1.0, 1.0, 1.0, 1.0, 1.0, 1.0, 1.0, 1.0, 1.0, 1.0, 1.0, 1.0, 1.0, 1.0, 1.0, 1.0, 1.0, 1.0, 1.0, 1.0, 1.0, 1.0, 1.0, 1.0, 1.0, 1.0, 1.0, 1.0, 1.0, 1.0, 1.0, 1.0, 1.0, 1.0, 1.0, 1.0, 1.0, 1.0, 1.0, 1.0, 1.0, 1.0, 1.0, 1.0, 1.0, 1.0, 1.0, 1.0, 1.0, 1.0, 1.0, 1.0, 1.0, 1.0, 1.0, 1.0, 1.0, 1.0, 1.0, 1.0, 1.0, 1.0, 1.0, 1.0, 1.0, 1.0, 1.0, 1.0, 1.0, 1.0, 1.0, 1.0, 1.0, 1.0, 1.0, 1.0, 1.0, 1.0, 1.0, 1.0, 1.0, 1.0, 1.0, 1.0, 1.0, 1.0, 1.0, 1.0, 1.0, 1.0, 1.0, 1.0, 1.0, 1.0, 1.0, 1.0, 1.0, 1.0, 1.0, 1.0, 1.0, 1.0, 1.0, 1.0, 1.0, 1.0, 1.0, 1.0, 1.0, 1.0, 1.0, 1.0, 1.0, 1.0, 1.0, 1.0, 1.0, 1.0, 1.0, 1.0, 1.0, 1.0, 1.0, 1.0, 1.0, 1.0, 1.0, 1.0, 1.0, 1.0, 1.0, 1.0, 1.0, 1.0, 1.0, 1.0, 1.0, 1.0, 1.0, 1.0, 1.0, 1.0, 1.0, 1.0, 1.0, 1.0, 1.0, 1.0, 1.0, 1.0, 1.0, 1.0, 1.0, 1.0, 1.0, 1.0, 1.0, 1.0, 1.0, 1.0, 1.0, 1.0, 1.0, 1.0, 1.0, 1.0, 1.0, 1.0, 1.0, 1.0, 1.0, 1.0, 1.0, 1.0, 1.0, 1.0, 1.0, 1.0, 1.0, 1.0, 1.0, 1.0, 1.0, 1.0, 1.0, 1.0, 1.0, 1.0, 1.0, 1.0, 1.0, 1.0, 1.0, 1.0, 1.0, 1.0, 1.0, 1.0, 1.0, 1.0, 1.0, 1.0, 1.0, 1.0, 1.0, 1.0, 1.0, 1.0, 1.0, 1.0, 1.0, 1.0, 1.0, 1.0, 1.0, 1.0, 1.0, 1.0, 1.0, 1.0, 1.0, 1.0, 1.0, 1.0, 1.0, 1.0, 1.0, 1.0, 1.0, 1.0, 1.0, 1.0, 1.0, 1.0, 1.0, 1.0, 1.0, 1.0, 1.0, 1.0, 1.0, 1.0, 1.0, 1.0, 1.0, 1.0, 1.0, 1.0, 1.0, 1.0, 1.0, 1.0, 1.0, 1.0, 1.0, 1.0, 1.0, 1.0, 1.0, 1.0, 1.0, 1.0, 1.0, 1.0, 1.0, 1.0, 1.0, 1.0, 1.0, 1.0, 1.0, 1.0, 1.0, 1.0, 1.0, 1.0, 1.0, 1.0, 1.0, 1.0, 1.0, 1.0, 1.0, 1.0, 1.0, 1.0, 1.0, 1.0, 1.0, 1.0, 1.0, 1.0, 1.0, 1.0, 1.0, 1.0, 1.0, 1.0, 1.0, 1.0, 1.0, 1.0, 1.0, 1.0, 1.0, 1.0, 1.0, 1.0, 1.0, 1.0, 1.0, 1.0, 1.0, 1.0, 1.0, 1.0, 1.0, 1.0, 1.0, 1.0, 1.0, 1.0, 1.0, 1.0, 1.0, 1.0, 1.0, 1.0, 1.0, 1.0, 1.0, 1.0, 1.0, 1.0, 1.0, 1.0, 1.0, 1.0, 1.0, 1.0, 1.0, 1.0, 1.0, 1.0, 1.0, 1.0, 1.0, 1.0, 1.0, 1.0, 1.0, 1.0, 1.0, 1.0, 1.0, 1.0, 1.0, 1.0, 1.0, 1.0, 1.0, 1.0, 1.0, 1.0, 1.0, 1.0, 1.0, 1.0, 1.0, 1.0, 1.0, 1.0, 1.0, 1.0, 1.0, 1.0, 1.0, 1.0, 1.0, 1.0, 1.0, 1.0, 1.0, 1.0, 1.0, 1.0, 1.0, 1.0, 1.0, 1.0, 1.0, 1.0, 1.0, 1.0, 1.0, 1.0, 1.0, 1.0, 1.0, 1.0, 1.0, 1.0, 1.0, 1.0, 1.0, 1.0, 1.0, 1.0, 1.0, 1.0, 1.0, 1.0, 1.0, 1.0, 1.0, 1.0, 1.0, 1.0, 1.0, 1.0, 1.0, 1.0, 1.0, 1.0, 1.0, 1.0, 1.0, 1.0, 1.0, 1.0, 1.0, 1.0, 1.0, 1.0, 1.0, 1.0, 1.0, 1.0, 1.0, 1.0, 1.0, 1.0, 1.0, 1.0, 1.0, 1.0, 1.0, 1.0, 1.0, 1.0, 1.0, 1.0, 1.0, 1.0, 1.0, 1.0, 1.0, 1.0, 1.0, 1.0, 1.0, 1.0, 1.0, 1.0, 1.0, 1.0, 1.0, 1.0, 1.0, 1.0, 1.0, 1.0, 1.0, 1.0, 1.0, 1.0, 1.0, 1.0, 1.0, 1.0, 1.0, 1.0, 1.0, 1.0, 1.0, 1.0, 1.0, 1.0, 1.0, 1.0, 1.0, 1.0, 1.0, 1.0, 1.0, 1.0, 1.0, 1.0, 1.0, 1.0, 1.0, 1.0, 1.0, 1.0, 1.0, 1.0, 1.0, 1.0, 1.0, 1.0, 1.0, 1.0, 1.0, 1.0, 1.0, 1.0, 1.0, 1.0, 1.0, 1.0, 1.0, 1.0, 1.0, 1.0, 1.0, 1.0, 1.0, 1.0, 1.0, 1.0, 1.0, 1.0, 1.0, 1.0, 1.0, 1.0, 1.0, 1.0, 1.0, 1.0, 1.0, 1.0, 1.0, 1.0, 1.0, 1.0, 1.0, 1.0, 1.0, 1.0, 1.0, 1.0, 1.0, 1.0, 1.0, 1.0, 1.0, 1.0, 1.0, 1.0, 1.0, 1.0, 1.0, 1.0, 1.0, 1.0, 1.0, 1.0, 1.0, 1.0, 1.0, 1.0, 1.0, 1.0, 1.0, 1.0, 1.0, 1.0, 1.0, 1.0, 1.0, 1.0, 1.0, 1.0, 1.0, 1.0, 1.0, 1.0, 1.0, 1.0, 1.0, 1.0, 1.0, 1.0, 1.0, 1.0, 1.0, 1.0, 1.0, 1.0, 1.0, 1.0, 1.0, 1.0, 1.0, 1.0, 1.0, 1.0, 1.0, 1.0, 1.0, 1.0, 1.0, 1.0, 1.0, 1.0, 1.0, 1.0, 1.0, 1.0, 1.0, 1.0, 1.0, 1.0, 1.0, 1.0, 1.0, 1.0, 1.0, 1.0, 1.0, 1.0, 1.0, 1.0, 1.0, 1.0, 1.0, 1.0, 1.0, 1.0, 1.0, 1.0, 1.0, 1.0, 1.0, 1.0, 1.0, 1.0, 1.0, 1.0, 1.0, 1.0, 1.0, 1.0, 1.0, 1.0, 1.0, 1.0, 1.0, 1.0, 1.0, 1.0, 1.0, 1.0, 1.0, 1.0, 1.0, 1.0, 1.0, 1.0, 1.0, 1.0, 1.0, 1.0, 1.0, 1.0, 1.0, 1.0, 1.0, 1.0, 1.0, 1.0, 1.0, 1.0, 1.0, 1.0, 1.0, 1.0, 1.0, 1.0, 1.0, 1.0, 1.0, 1.0, 1.0, 1.0, 1.0, 1.0, 1.0, 1.0, 1.0, 1.0, 1.0, 1.0, 1.0, 1.0, 1.0, 1.0, 1.0, 1.0, 1.0, 1.0, 1.0, 1.0, 1.0, 1.0, 1.0, 1.0, 1.0, 1.0, 1.0, 1.0, 1.0, 1.0, 1.0, 1.0, 1.0, 1.0, 1.0, 1.0, 1.0, 1.0, 1.0, 1.0, 1.0, 1.0, 1.0, 1.0, 1.0, 1.0, 1.0, 1.0, 1.0, 1.0, 1.0, 1.0, 1.0, 1.0, 1.0, 1.0, 1.0, 1.0, 1.0, 1.0, 1.0, 1.0, 1.0, 1.0, 1.0, 1.0, 1.0, 1.0, 1.0, 1.0, 1.0, 1.0, 1.0, 1.0, 1.0, 1.0, 1.0, 1.0, 1.0, 1.0, 1.0, 1.0, 1.0, 1.0, 1.0, 1.0, 1.0, 1.0, 1.0, 1.0, 1.0, 1.0, 1.0, 1.0, 1.0, 1.0, 1.0, 1.0, 1.0, 1.0, 1.0, 1.0, 1.0, 1.0, 1.0, 1.0, 1.0, 1.0, 1.0, 1.0, 1.0, 1.0, 1.0, 1.0, 1.0, 1.0, 1.0, 1.0, 1.0, 1.0, 1.0, 1.0, 1.0, 1.0, 1.0, 1.0, 1.0, 1.0, 1.0, 1.0, 1.0, 1.0, 1.0, 1.0, 1.0, 1.0, 1.0, 1.0, 1.0, 1.0, 1.0, 1.0, 1.0, 1.0, 1.0, 1.0, 1.0, 1.0, 1.0, 1.0, 1.0, 1.0, 1.0, 1.0, 1.0, 1.0, 1.0, 1.0, 1.0, 1.0, 1.0, 1.0, 1.0, 1.0, 1.0, 1.0, 1.0, 1.0, 1.0, 1.0, 1.0, 1.0, 1.0, 1.0, 1.0, 1.0, 1.0, 1.0, 1.0, 1.0, 1.0, 1.0, 1.0, 1.0, 1.0, 1.0, 1.0, 1.0, 1.0, 1.0, 1.0, 1.0, 1.0, 1.0, 1.0, 1.0, 1.0, 1.0, 1.0, 1.0, 1.0, 1.0, 1.0, 1.0, 1.0, 1.0, 1.0, 1.0, 1.0, 1.0, 1.0, 1.0, 1.0, 1.0, 1.0, 1.0, 1.0, 1.0, 1.0, 1.0, 1.0, 1.0, 1.0, 1.0, 1.0, 1.0, 1.0, 1.0, 1.0, 1.0, 1.0, 1.0, 1.0, 1.0, 1.0, 1.0, 1.0, 1.0, 1.0, 1.0, 1.0, 1.0, 1.0, 1.0, 1.0, 1.0, 1.0, 1.0, 1.0, 1.0, 1.0, 1.0, 1.0, 1.0, 1.0, 1.0, 1.0, 1.0, 1.0, 1.0, 1.0, 1.0, 1.0, 1.0, 1.0, 1.0, 1.0, 1.0, 1.0, 1.0, 1.0, 1.0, 1.0, 1.0, 1.0, 1.0, 1.0, 1.0, 1.0, 1.0, 1.0, 1.0, 1.0, 1.0, 1.0, 1.0, 1.0, 1.0, 1.0, 1.0, 1.0, 1.0, 1.0, 1.0, 1.0, 1.0, 1.0, 1.0, 1.0, 1.0, 1.0, 1.0, 1.0, 1.0, 1.0, 1.0, 1.0, 1.0, 1.0, 1.0, 1.0, 1.0, 1.0, 1.0, 1.0, 1.0, 1.0, 1.0, 1.0, 1.0, 1.0, 1.0, 1.0, 1.0, 1.0, 1.0, 1.0, 1.0, 1.0, 1.0, 1.0, 1.0, 1.0, 1.0, 1.0, 1.0, 1.0, 1.0, 1.0, 1.0, 1.0, 1.0, 1.0, 1.0, 1.0, 1.0, 1.0, 1.0, 1.0, 1.0, 1.0, 1.0, 1.0, 1.0, 1.0, 1.0, 1.0, 1.0, 1.0, 1.0, 1.0, 1.0, 1.0, 1.0, 1.0, 1.0, 1.0, 1.0, 1.0, 1.0, 1.0, 1.0, 1.0, 1.0, 1.0, 1.0, 1.0, 1.0, 1.0, 1.0, 1.0, 1.0, 1.0, 1.0, 1.0, 1.0, 1.0, 1.0, 1.0, 1.0, 1.0, 1.0, 1.0, 1.0, 1.0, 1.0, 1.0, 1.0, 1.0, 1.0, 1.0, 1.0, 1.0, 1.0, 1.0, 1.0, 1.0, 1.0, 1.0, 1.0, 1.0, 1.0, 1.0, 1.0, 1.0, 1.0, 1.0, 1.0, 1.0, 1.0, 1.0, 1.0, 1.0, 1.0, 1.0, 1.0, 1.0, 1.0, 1.0, 1.0, 1.0, 1.0, 1.0, 1.0, 1.0, 1.0, 1.0, 1.0, 1.0, 1.0, 1.0, 1.0, 1.0, 1.0, 1.0, 1.0, 1.0, 1.0, 1.0, 1.0, 1.0, 1.0, 1.0, 1.0, 1.0, 1.0, 1.0, 1.0, 1.0, 1.0, 1.0, 1.0, 1.0, 1.0, 1.0, 1.0, 1.0, 1.0, 1.0, 1.0, 1.0, 1.0, 1.0, 1.0, 1.0, 1.0, 1.0, 1.0, 1.0, 1.0, 1.0, 1.0, 1.0, 1.0, 1.0, 1.0, 1.0, 1.0, 1.0, 1.0, 1.0, 1.0, 1.0, 1.0, 1.0, 1.0, 1.0, 1.0, 1.0, 1.0, 1.0, 1.0, 1.0, 1.0, 1.0, 1.0, 1.0, 1.0, 1.0, 1.0, 1.0, 1.0, 1.0, 1.0, 1.0, 1.0, 1.0, 1.0, 1.0, 1.0, 1.0, 1.0, 1.0, 1.0, 1.0, 1.0, 1.0, 1.0, 1.0, 1.0, 1.0, 1.0, 1.0, 1.0, 1.0, 1.0, 1.0, 1.0, 1.0, 1.0, 1.0, 1.0, 1.0, 1.0, 1.0, 1.0, 1.0, 1.0, 1.0, 1.0, 1.0, 1.0, 1.0, 1.0, 1.0, 1.0, 1.0, 1.0, 1.0, 1.0, 1.0, 1.0, 1.0, 1.0, 1.0, 1.0, 1.0, 1.0, 1.0, 1.0, 1.0, 1.0, 1.0, 1.0, 1.0, 1.0, 1.0, 1.0, 1.0, 1.0, 1.0, 1.0, 1.0, 1.0, 1.0, 1.0, 1.0, 1.0, 1.0, 1.0, 1.0, 1.0, 1.0, 1.0, 1.0, 1.0, 1.0, 1.0, 1.0, 1.0, 1.0, 1.0, 1.0, 1.0, 1.0, 1.0, 1.0, 1.0, 1.0, 1.0, 1.0, 1.0, 1.0, 1.0, 1.0, 1.0, 1.0, 1.0, 1.0, 1.0, 1.0, 1.0, 1.0, 1.0, 1.0, 1.0, 1.0, 1.0, 1.0, 1.0, 1.0, 1.0, 1.0, 1.0, 1.0, 1.0, 1.0, 1.0, 1.0, 1.0, 1.0, 1.0, 1.0, 1.0, 1.0, 1.0, 1.0, 1.0, 1.0, 1.0, 1.0, 1.0, 1.0, 1.0, 1.0, 1.0, 1.0, 1.0, 1.0, 1.0, 1.0, 1.0, 1.0, 1.0, 1.0, 1.0, 1.0, 1.0, 1.0, 1.0, 1.0, 1.0, 1.0, 1.0, 1.0, 1.0, 1.0, 1.0, 1.0, 1.0, 1.0, 1.0, 1.0, 1.0, 1.0, 1.0, 1.0, 1.0, 1.0, 1.0, 1.0, 1.0, 1.0, 1.0, 1.0, 1.0, 1.0, 1.0, 1.0, 1.0, 1.0, 1.0, 1.0, 1.0, 1.0, 1.0, 1.0, 1.0, 1.0, 1.0, 1.0, 1.0, 1.0, 1.0, 1.0, 1.0, 1.0, 1.0, 1.0, 1.0, 1.0, 1.0, 1.0, 1.0, 1.0, 1.0, 1.0, 1.0, 1.0, 1.0, 1.0, 1.0, 1.0, 1.0, 1.0, 1.0, 1.0, 1.0, 1.0, 1.0, 1.0, 1.0, 1.0, 1.0, 1.0, 1.0, 1.0, 1.0, 1.0, 1.0, 1.0, 1.0, 1.0, 1.0, 1.0, 1.0, 1.0, 1.0, 1.0, 1.0, 1.0, 1.0, 1.0, 1.0, 1.0, 1.0, 1.0, 1.0, 1.0, 1.0, 1.0, 1.0, 1.0, 1.0, 1.0, 1.0, 1.0, 1.0, 1.0, 1.0, 1.0, 1.0, 1.0, 1.0, 1.0, 1.0, 1.0, 1.0, 1.0, 1.0, 1.0, 1.0, 1.0, 1.0, 1.0, 1.0, 1.0, 1.0, 1.0, 1.0, 1.0, 1.0, 1.0, 1.0, 1.0, 1.0, 1.0, 1.0, 1.0, 1.0, 1.0, 1.0, 1.0, 1.0, 1.0, 1.0, 1.0, 1.0, 1.0, 1.0, 1.0, 1.0, 1.0, 1.0, 1.0, 1.0, 1.0, 1.0, 1.0, 1.0, 1.0, 1.0, 1.0, 1.0, 1.0, 1.0, 1.0, 1.0, 1.0, 1.0, 1.0, 1.0, 1.0, 1.0, 1.0, 1.0, 1.0, 1.0, 1.0, 1.0, 1.0, 1.0, 1.0, 1.0, 1.0, 1.0, 1.0, 1.0, 1.0, 1.0, 1.0, 1.0, 1.0, 1.0, 1.0, 1.0, 1.0, 1.0, 1.0, 1.0, 1.0, 1.0, 1.0, 1.0, 1.0, 1.0, 1.0, 1.0, 1.0, 1.0, 1.0, 1.0, 1.0, 1.0, 1.0, 1.0, 1.0, 1.0, 1.0, 1.0, 1.0, 1.0, 1.0, 1.0, 1.0, 1.0, 1.0, 1.0, 1.0, 1.0, 1.0, 1.0, 1.0, 1.0, 1.0, 1.0, 1.0, 1.0, 1.0, 1.0, 1.0, 1.0, 1.0, 1.0, 1.0, 1.0, 1.0, 1.0, 1.0, 1.0, 1.0, 1.0, 1.0, 1.0, 1.0, 1.0, 1.0, 1.0, 1.0, 1.0, 1.0, 1.0, 1.0, 1.0, 1.0, 1.0, 1.0, 1.0, 1.0, 1.0, 1.0, 1.0, 1.0, 1.0, 1.0, 1.0, 1.0, 1.0, 1.0, 1.0, 1.0, 1.0, 1.0, 1.0, 1.0, 1.0, 1.0, 1.0, 1.0, 1.0, 1.0, 1.0, 1.0, 1.0, 1.0, 1.0, 1.0, 1.0, 1.0, 1.0, 1.0, 1.0, 1.0, 1.0, 1.0, 1.0, 1.0, 1.0, 1.0, 1.0, 1.0, 1.0, 1.0, 1.0, 1.0, 1.0, 1.0, 1.0, 1.0, 1.0, 1.0, 1.0, 1.0, 1.0, 1.0, 1.0, 1.0, 1.0, 1.0, 1.0, 1.0, 1.0, 1.0, 1.0, 1.0, 1.0, 1.0, 1.0, 1.0, 1.0, 1.0, 1.0, 1.0, 1.0, 1.0, 1.0, 1.0, 1.0, 1.0, 1.0, 1.0, 1.0, 1.0, 1.0, 1.0, 1.0, 1.0, 1.0, 1.0, 1.0, 1.0, 1.0, 1.0, 1.0, 1.0, 1.0, 1.0, 1.0, 1.0, 1.0, 1.0, 1.0, 1.0, 1.0, 1.0, 1.0, 1.0, 1.0, 1.0, 1.0, 1.0, 1.0, 1.0, 1.0, 1.0, 1.0, 1.0, 1.0, 1.0, 1.0, 1.0, 1.0, 1.0, 1.0, 1.0, 1.0, 1.0, 1.0, 1.0, 1.0, 1.0, 1.0, 1.0, 1.0, 1.0, 1.0, 1.0, 1.0, 1.0, 1.0, 1.0, 1.0, 1.0, 1.0, 1.0])
me_sphere_001.materials.append(mat_firespirittransparentflame)
me_sphere_001.materials.append(mat_firespiritcore)
me_sphere_001.update()
arm_armature_005 = bpy.data.armatures.new('Armature.005')  # bones are not reproduced

# ---- objects
ob_sun = bpy.data.objects.new('Sun', light_sun)
ob_armature = bpy.data.objects.new('Armature', arm_armature_005)
ob_firespiritflame = bpy.data.objects.new('FireSpiritFlame', me_sphere_001)
ob_empty = bpy.data.objects.new('Empty', None)

# ---- transforms, parenting, visibility, modifiers, constraints
ob_sun.location = (-0.0677, -0.1142, 0.2619)
ob_sun.rotation_euler = (-0.8138, -0.03071, -3.182)
ob_sun.hide_render = True
ob_armature.location = (0.0, 0.0, 0.0)
ob_armature.scale = (0.1243, 0.1243, 0.1243)
ob_firespiritflame.parent = ob_armature
ob_firespiritflame.matrix_parent_inverse = Matrix(((8.045, -0.0, 0.0, -0.0), (-0.0, 8.045, -0.0, 0.0), (0.0, -0.0, 8.045, -0.0), (-0.0, 0.0, -0.0, 1.0)))
ob_firespiritflame.location = (0.0, 0.0, 0.0)
_vg = ob_firespiritflame.vertex_groups.new(name='Bone')
for _i, _w in zip([1, 2, 3, 4, 7, 8, 9, 10, 11, 12, 15, 16, 17, 18, 19, 20, 24, 25, 26, 27, 28, 29, 32, 33, 34, 35, 36, 37, 40, 41, 42, 43, 44, 45, 48, 49, 50, 51, 52, 53, 56, 57, 58, 59, 60, 61, 65, 66, 67, 68, 69, 73, 74, 75, 76, 77, 80, 81, 82, 83, 84, 85, 89, 90, 91, 92, 93, 94, 97, 98, 99, 100, 101, 102, 105, 106, 107, 108, 109, 110, 113, 114, 115, 116, 117, 118, 121, 122, 123, 124, 125, 126, 128, 129, 149, 150, 155, 156, 157, 158, 162, 163, 164, 165, 166, 171, 172, 173, 174, 179, 180, 181, 182, 187, 188, 189, 190, 196, 197, 204, 205, 212, 213, 219, 220, 221, 227, 228, 229, 230, 236, 237, 238, 239, 244, 245, 246, 247, 253, 254, 255, 256, 261, 262, 263, 264, 269, 270, 271, 272, 274, 275], [0.1391, 0.3882, 0.7335, 0.969, 0.1163, 0.3721, 0.6411, 0.8367, 0.461, 0.1039, 0.07624, 0.345, 0.5645, 0.717, 0.3998, 0.09996, 0.0555, 0.3111, 0.4909, 0.6078, 0.3521, 0.09256, 0.03645, 0.27, 0.4097, 0.4496, 0.2921, 0.08169, 0.02018, 0.2291, 0.3339, 0.3437, 0.2388, 0.0682, 0.008529, 0.1979, 0.277, 0.2765, 0.1999, 0.05827, 0.001153, 0.1797, 0.2445, 0.2409, 0.1777, 0.05144, 0.1741, 0.2351, 0.2303, 0.1701, 0.0502, 0.1823, 0.2473, 0.2423, 0.1778, 0.05198, 0.005038, 0.2037, 0.282, 0.2782, 0.2005, 0.05846, 0.01864, 0.2382, 0.3407, 0.3437, 0.2399, 0.06856, 0.0416, 0.2814, 0.4154, 0.4456, 0.294, 0.07793, 0.06616, 0.3234, 0.4931, 0.6015, 0.3549, 0.08897, 0.1054, 0.3554, 0.5671, 0.7177, 0.4125, 0.0988, 0.1294, 0.3766, 0.6403, 0.8419, 0.4763, 0.1017, 0.5038, 0.1064, 0.1184, 0.7329, 0.1355, 0.5085, 0.1416, 0.02089, 0.005317, 0.1314, 0.2233, 0.08879, 0.008534, 0.02344, 0.1649, 0.1346, 0.0659, 0.03653, 0.2843, 0.1129, 0.05101, 0.01528, 0.2266, 0.08147, 0.02319, 0.0891, 0.04075, 0.04079, 0.003949, 0.07371, 0.0165, 0.01256, 0.2293, 0.06652, 0.03125, 0.2427, 0.08295, 0.01744, 0.02614, 0.2151, 0.08534, 0.03176, 0.007952, 0.1236, 0.08614, 0.04623, 0.09443, 0.1102, 0.06077, 0.0005595, 0.09347, 0.2168, 0.09056, 0.01423, 0.09255, 0.5585, 0.1522, 0.02545, 0.1812, 0.03044]): _vg.add([_i], _w, 'REPLACE')
_vg = ob_firespiritflame.vertex_groups.new(name='Bone.001')
for _i, _w in zip([149, 150, 155, 156, 157, 158, 162, 163, 164, 165, 166, 171, 172, 173, 174, 175, 179, 180, 181, 182, 183, 187, 188, 189, 190, 191, 195, 196, 197, 198, 199, 204, 205, 206, 207, 211, 212, 213, 214, 215, 219, 220, 221, 222, 223, 227, 228, 229, 230, 231, 232, 236, 237, 238, 239, 240, 244, 245, 246, 247, 248, 252, 253, 254, 255, 256, 261, 262, 263, 264, 269, 270, 271, 272, 274, 275], [0.05466, 0.1405, 0.08081, 0.3049, 0.7596, 0.8092, 0.008021, 0.1649, 0.5632, 0.8039, 0.8225, 0.04204, 0.2272, 0.6526, 0.822, 0.8433, 0.05366, 0.2691, 0.6913, 0.8372, 0.8577, 0.04738, 0.3118, 0.7211, 0.8525, 0.8625, 0.01978, 0.2311, 0.7395, 0.8673, 0.8617, 0.1912, 0.7618, 0.8806, 0.8598, 0.006382, 0.2148, 0.7735, 0.8836, 0.8557, 0.05152, 0.3382, 0.7636, 0.8729, 0.8495, 0.0652, 0.3598, 0.7402, 0.8581, 0.8485, 0.02985, 0.0643, 0.3467, 0.7211, 0.8441, 0.8484, 0.05169, 0.2853, 0.6926, 0.8306, 0.8353, 0.01844, 0.2232, 0.6528, 0.8176, 0.817, 0.1433, 0.5466, 0.7977, 0.8067, 0.0699, 0.2591, 0.7509, 0.8007, 0.731, 0.803]): _vg.add([_i], _w, 'REPLACE')
_vg = ob_firespiritflame.vertex_groups.new(name='Bone.002')
for _i, _w in zip([1, 2, 3, 7, 8, 9, 10, 11, 12, 16, 17, 18, 19, 20, 25, 26, 27, 28, 29, 33, 34, 35, 36, 37, 41, 42, 43, 44, 45, 49, 50, 51, 52, 53, 57, 58, 59, 60, 61, 65, 66, 67, 68, 69, 73, 74, 75, 76, 77, 81, 82, 83, 84, 85, 90, 91, 92, 93, 94, 98, 99, 100, 101, 102, 106, 107, 108, 109, 110, 113, 114, 115, 116, 117, 118, 121, 122, 123, 124, 125, 126, 128, 129, 157, 158, 165, 166, 174, 175, 182, 183, 190, 191, 198, 199, 206, 207, 214, 215, 222, 223, 230, 231, 232, 239, 240, 247, 248, 255, 256, 263, 264, 271, 272, 274, 275], [0.01807, 0.07846, 0.06336, 0.009162, 0.08338, 0.09333, 0.09122, 0.4132, 0.7518, 0.0954, 0.1302, 0.1561, 0.4495, 0.7454, 0.1104, 0.168, 0.2141, 0.4712, 0.7488, 0.1245, 0.2061, 0.2969, 0.5024, 0.7544, 0.137, 0.238, 0.3517, 0.5307, 0.7623, 0.1476, 0.2627, 0.3854, 0.5514, 0.7705, 0.1547, 0.2776, 0.4031, 0.5631, 0.7772, 0.1571, 0.2829, 0.4085, 0.5683, 0.7792, 0.1563, 0.2788, 0.4031, 0.5644, 0.7763, 0.151, 0.2653, 0.3861, 0.5534, 0.7717, 0.1411, 0.2414, 0.3546, 0.5315, 0.7687, 0.1282, 0.2105, 0.2991, 0.501, 0.7647, 0.113, 0.172, 0.2158, 0.4698, 0.7609, 0.007979, 0.09663, 0.1324, 0.1518, 0.4416, 0.7631, 0.0156, 0.08403, 0.09423, 0.08642, 0.4026, 0.7646, 0.3859, 0.7602, 0.02623, 0.1367, 0.02796, 0.1274, 0.0205, 0.1095, 0.01522, 0.09915, 0.01389, 0.1008, 0.01648, 0.1086, 0.02088, 0.1159, 0.0251, 0.1203, 0.02602, 0.1218, 0.02337, 0.1152, 0.958, 0.02173, 0.1078, 0.02412, 0.1168, 0.03108, 0.1319, 0.03294, 0.1384, 0.02409, 0.1424, 0.02028, 0.139]): _vg.add([_i], _w, 'REPLACE')
_vg = ob_firespiritflame.vertex_groups.new(name='Bone.003')
_vg = ob_firespiritflame.vertex_groups.new(name='Bone.004')
for _i, _w in zip([146, 147, 148, 149, 150, 152, 153, 154, 155, 156, 157, 160, 161, 162, 163, 164, 165, 169, 170, 171, 172, 173, 174, 177, 178, 179, 180, 181, 182, 185, 186, 187, 188, 189, 190, 193, 194, 195, 196, 197, 198, 201, 202, 203, 204, 205, 206, 209, 210, 211, 212, 213, 214, 217, 218, 219, 220, 221, 222, 225, 226, 227, 228, 229, 230, 234, 235, 236, 237, 238, 239, 240, 242, 243, 244, 245, 246, 247, 248, 250, 251, 252, 253, 254, 255, 256, 259, 260, 261, 262, 263, 267, 268, 269, 270, 271, 274], [0.01467, 0.3593, 0.922, 0.8173, 0.1204, 0.03423, 0.6657, 0.9225, 0.7757, 0.1756, 0.06039, 0.06833, 0.7887, 0.9228, 0.6986, 0.2009, 0.06813, 0.08585, 0.8551, 0.9074, 0.6031, 0.1999, 0.0767, 0.08969, 0.89, 0.8954, 0.4419, 0.1833, 0.07897, 0.07832, 0.9072, 0.9103, 0.4581, 0.1856, 0.07883, 0.05617, 0.9178, 0.938, 0.6758, 0.2034, 0.07648, 0.03053, 0.9366, 0.9579, 0.7598, 0.1995, 0.06896, 0.045, 0.9451, 0.9539, 0.7082, 0.1808, 0.06289, 0.07096, 0.9403, 0.9108, 0.4298, 0.1568, 0.06442, 0.08866, 0.9256, 0.8865, 0.3943, 0.1635, 0.07131, 0.08685, 0.8905, 0.888, 0.4339, 0.1796, 0.07887, 0.004003, 0.06456, 0.8149, 0.9067, 0.5848, 0.2068, 0.0839, 0.004552, 0.02085, 0.67, 0.9219, 0.6752, 0.2223, 0.08073, 0.001218, 0.3449, 0.922, 0.7551, 0.224, 0.06988, 0.2619, 0.9084, 0.8271, 0.1728, 0.05936, 0.05227]): _vg.add([_i], _w, 'REPLACE')
_vg = ob_firespiritflame.vertex_groups.new(name='Bone.005')
for _i, _w in zip([0, 1, 2, 3, 6, 7, 8, 9, 10, 11, 14, 15, 16, 17, 18, 19, 23, 24, 25, 26, 27, 28, 31, 32, 33, 34, 35, 36, 37, 39, 40, 41, 42, 43, 44, 45, 47, 48, 49, 50, 51, 52, 53, 55, 56, 57, 58, 59, 60, 61, 63, 64, 65, 66, 67, 68, 69, 71, 72, 73, 74, 75, 76, 77, 79, 80, 81, 82, 83, 84, 85, 88, 89, 90, 91, 92, 93, 94, 96, 97, 98, 99, 100, 101, 102, 104, 105, 106, 107, 108, 109, 112, 113, 114, 115, 116, 117, 120, 121, 122, 123, 124, 125, 128, 146, 147, 148, 151, 152, 153, 154, 159, 160, 161, 167, 168, 169, 170, 176, 177, 178, 184, 185, 186, 192, 193, 194, 200, 201, 202, 208, 209, 210, 216, 217, 218, 224, 225, 226, 233, 234, 235, 241, 242, 243, 249, 250, 251, 257, 258, 259, 260, 265, 266, 267, 268, 273, 276, 277, 278, 279, 280, 281, 282, 283, 284, 285, 286, 287, 288, 289, 290, 291], [0.05128, 0.5853, 0.4029, 0.1535, 0.04259, 0.6267, 0.4184, 0.2018, 0.04361, 0.0457, 0.05064, 0.7316, 0.4411, 0.2334, 0.08388, 0.06229, 0.05678, 0.7806, 0.4658, 0.2618, 0.1197, 0.08128, 0.06476, 0.8109, 0.4966, 0.2965, 0.1731, 0.1018, 0.005367, 0.07227, 0.8335, 0.5281, 0.3332, 0.2103, 0.1198, 0.01186, 0.07553, 0.8493, 0.5514, 0.3608, 0.2359, 0.1335, 0.01738, 0.07615, 0.8601, 0.5642, 0.3762, 0.25, 0.1419, 0.01956, 0.07548, 0.8653, 0.568, 0.3797, 0.2543, 0.1439, 0.0219, 0.07374, 0.865, 0.5601, 0.3724, 0.2491, 0.1411, 0.02026, 0.07091, 0.8573, 0.5421, 0.3534, 0.2342, 0.1327, 0.01777, 0.06566, 0.8394, 0.514, 0.3231, 0.2082, 0.1209, 0.01331, 0.05726, 0.806, 0.479, 0.2859, 0.1749, 0.1049, 0.004377, 0.04894, 0.7467, 0.4461, 0.2542, 0.1238, 0.0841, 0.03899, 0.6337, 0.422, 0.2268, 0.08775, 0.06353, 0.04221, 0.5816, 0.4073, 0.1999, 0.04436, 0.0455, 0.03055, 0.9675, 0.6385, 0.05781, 0.9977, 0.9577, 0.3318, 0.03965, 0.9968, 0.9313, 0.2059, 0.9993, 0.9962, 0.9135, 0.1364, 0.9963, 0.9096, 0.1008, 0.9972, 0.9211, 0.08582, 0.9986, 0.9435, 0.07807, 0.9996, 0.9596, 0.06134, 0.9997, 0.9524, 0.05306, 0.9991, 0.9287, 0.054, 0.9985, 0.9107, 0.06535, 0.9984, 0.9126, 0.101, 0.9985, 0.9351, 0.1792, 0.9987, 0.9644, 0.3268, 0.9987, 0.975, 0.6531, 0.04224, 0.9986, 0.9761, 0.7363, 0.07265, 0.9982, 0.9832, 0.9785, 0.9779, 0.9821, 0.9891, 0.9941, 0.9933, 0.9878, 0.9833, 0.984, 0.9883, 0.9917, 0.9939, 0.994, 0.9888, 0.9917]): _vg.add([_i], _w, 'REPLACE')
_vg = ob_firespiritflame.vertex_groups.new(name='Bone.006')
_vg = ob_firespiritflame.vertex_groups.new(name='Bone.007')
for _i, _w in zip([0, 1, 2, 3, 6, 7, 8, 9, 14, 15, 16, 17, 23, 24, 25, 26, 31, 32, 33, 34, 35, 38, 39, 40, 41, 42, 43, 46, 47, 48, 49, 50, 51, 54, 55, 56, 57, 58, 59, 62, 63, 64, 65, 66, 67, 70, 71, 72, 73, 74, 75, 78, 79, 80, 81, 82, 83, 88, 89, 90, 91, 92, 96, 97, 98, 99, 100, 104, 105, 106, 107, 112, 113, 114, 115, 120, 121, 122, 123, 130, 131, 132, 133, 134, 135, 136, 137, 138, 139, 140, 141, 142, 143, 144, 145], [0.8739, 0.2176, 0.1082, 0.02211, 0.8668, 0.2047, 0.1034, 0.03866, 0.8501, 0.1532, 0.09443, 0.04227, 0.8469, 0.1299, 0.08684, 0.04387, 0.8581, 0.1146, 0.08146, 0.04762, 0.004969, 0.004486, 0.8743, 0.102, 0.07696, 0.05063, 0.01356, 0.02155, 0.8783, 0.09318, 0.0732, 0.05126, 0.01835, 0.02514, 0.8771, 0.08682, 0.07065, 0.05124, 0.0206, 0.02601, 0.8789, 0.08448, 0.06971, 0.05111, 0.02137, 0.01969, 0.8814, 0.08426, 0.07028, 0.05114, 0.02097, 0.002868, 0.8788, 0.08815, 0.07274, 0.05115, 0.01912, 0.8701, 0.09767, 0.07724, 0.05076, 0.01478, 0.8586, 0.1165, 0.08333, 0.04882, 0.007837, 0.8521, 0.1487, 0.09096, 0.04689, 0.8528, 0.2079, 0.1012, 0.04573, 0.8546, 0.2309, 0.1088, 0.04225, 0.1395, 0.2092, 0.3424, 0.6005, 0.6746, 0.5896, 0.5926, 0.6925, 0.6246, 0.3452, 0.2094, 0.1401, 0.1095, 0.1061, 0.1114, 0.1161]): _vg.add([_i], _w, 'REPLACE')
_vg = ob_firespiritflame.vertex_groups.new(name='Root')
_vg.add([146, 147, 148, 149, 150, 151, 152, 153, 154, 155, 156, 157, 158, 159, 160, 161, 162, 163, 164, 165, 166, 167, 168, 169, 170, 171, 172, 173, 174, 175, 176, 177, 178, 179, 180, 181, 182, 183, 184, 185, 186, 187, 188, 189, 190, 191, 192, 193, 194, 195, 196, 197, 198, 199, 200, 201, 202, 203, 204, 205, 206, 207, 208, 209, 210, 211, 212, 213, 214, 215, 216, 217, 218, 219, 220, 221, 222, 223, 224, 225, 226, 227, 228, 229, 230, 231, 232, 233, 234, 235, 236, 237, 238, 239, 240, 241, 242, 243, 244, 245, 246, 247, 248, 249, 250, 251, 252, 253, 254, 255, 256, 257, 258, 259, 260, 261, 262, 263, 264, 265, 266, 267, 268, 269, 270, 271, 272, 273, 274, 275, 276, 277, 278, 279, 280, 281, 282, 283, 284, 285, 286, 287, 288, 289, 290, 291], 1.0, 'REPLACE')
_vg = ob_firespiritflame.vertex_groups.new(name='Bone.008')
for _i, _w in zip([0, 5, 6, 13, 14, 22, 23, 30, 31, 38, 39, 47, 54, 55, 62, 63, 70, 71, 78, 79, 87, 88, 95, 96, 103, 104, 111, 112, 119, 120, 127, 130, 131, 132, 133, 134, 135, 136, 137, 138, 139, 140, 141, 142, 143, 144, 145], [0.05687, 0.01703, 0.07125, 0.02284, 0.0823, 0.0349, 0.07917, 0.03232, 0.0616, 0.01185, 0.03018, 0.01961, 0.0007353, 0.0238, 0.002739, 0.022, 0.00803, 0.0195, 0.02532, 0.0281, 0.04343, 0.05149, 0.04272, 0.06967, 0.03616, 0.08256, 0.03204, 0.08536, 0.0336, 0.0805, 0.02869, 0.7576, 0.6877, 0.5622, 0.3155, 0.2557, 0.3585, 0.3564, 0.2424, 0.2998, 0.5705, 0.6913, 0.7546, 0.7926, 0.8083, 0.7968, 0.8104]): _vg.add([_i], _w, 'REPLACE')
_vg = ob_firespiritflame.vertex_groups.new(name='Bone.011')
for _i, _w in zip([11, 12, 18, 19, 20, 26, 27, 28, 29, 34, 35, 36, 37, 42, 43, 44, 45, 50, 51, 52, 53, 57, 58, 59, 60, 61, 65, 66, 67, 68, 69, 73, 74, 75, 76, 77, 81, 82, 83, 84, 85, 86, 91, 92, 93, 94, 99, 100, 101, 102, 107, 108, 109, 110, 117, 118, 125, 126, 128, 129], [0.06892, 0.1268, 0.003278, 0.07705, 0.1329, 0.007191, 0.02335, 0.08128, 0.1316, 0.02021, 0.05085, 0.08667, 0.1316, 0.03095, 0.0601, 0.09132, 0.1336, 0.03906, 0.06553, 0.09413, 0.1322, 0.002152, 0.04373, 0.06815, 0.09527, 0.1312, 0.002824, 0.04515, 0.06869, 0.09544, 0.129, 0.002388, 0.04335, 0.06748, 0.09458, 0.1311, 0.0004307, 0.03845, 0.0643, 0.09226, 0.1305, 0.9973, 0.0301, 0.05868, 0.08774, 0.1259, 0.01955, 0.04839, 0.08202, 0.1255, 0.006631, 0.02047, 0.07608, 0.1238, 0.07037, 0.1171, 0.06406, 0.117, 0.06228, 0.1178]): _vg.add([_i], _w, 'REPLACE')
_vg = ob_firespiritflame.vertex_groups.new(name='Bone.009')
for _i, _w in zip([5, 13, 21, 22, 30, 38, 46, 54, 62, 70, 78, 87, 95, 103, 111, 119, 127, 130, 131, 132, 133, 134, 135, 136, 137, 138, 139, 140, 141, 142, 143, 144, 145], [0.9616, 0.958, 0.9999, 0.9481, 0.9425, 0.9412, 0.9386, 0.9364, 0.935, 0.9355, 0.9353, 0.9333, 0.9402, 0.9474, 0.9516, 0.9516, 0.9547, 0.09633, 0.09519, 0.08603, 0.07378, 0.05948, 0.03702, 0.03561, 0.05535, 0.06576, 0.07492, 0.0913, 0.09877, 0.09205, 0.07939, 0.08566, 0.06634]): _vg.add([_i], _w, 'REPLACE')
_vg = ob_firespiritflame.vertex_groups.new(name='Bone.010')
_m = ob_firespiritflame.modifiers.new('Armature', 'ARMATURE')
_m.object = ob_armature
ob_empty.location = (0.7469, 0.05576, 0.3534)
ob_empty.rotation_euler = (1.571, -0.0, 0.0)
ob_empty.scale = (0.2026, 0.2026, 0.2026)
ob_empty.empty_display_type = 'CIRCLE'

# ---- collection membership
col_collection.objects.link(ob_sun)
col_collection.objects.link(ob_armature)
col_collection.objects.link(ob_firespiritflame)
col_collection.objects.link(ob_empty)

# ---- scene / render settings (as saved in the file)
scene.frame_start = 1; scene.frame_end = 40; scene.frame_set(32)
scene.render.engine = 'BLENDER_EEVEE_NEXT'
scene.cycles.sampling_pattern = 'TABULATED_SOBOL'
bpy.context.view_layer.update()

# ---- added for rendering (the .blend has no active camera and no usable light): camera, sun
cam_auto = bpy.data.cameras.new('AutoCamera')
cam_auto.lens = 50.0
cam_auto.sensor_width = 36.0
cam_auto.clip_end = 1000.0
ob_auto_camera = bpy.data.objects.new('AutoCamera', cam_auto)
scene.collection.objects.link(ob_auto_camera)
ob_auto_camera.location = (0.527203, -0.623434, 0.577757)
ob_auto_camera.rotation_euler = (1.09748, -7.21219e-08, 0.694738)
scene.camera = ob_auto_camera
light_auto_sun = bpy.data.lights.new('AutoSun', 'SUN')
light_auto_sun.energy = 3.0
light_auto_sun.angle = 0.0523599
ob_auto_sun = bpy.data.objects.new('AutoSun', light_auto_sun)
scene.collection.objects.link(ob_auto_sun)
ob_auto_sun.rotation_euler = (0.872665, 0.174533, 0.523599)
bpy.context.view_layer.update()
